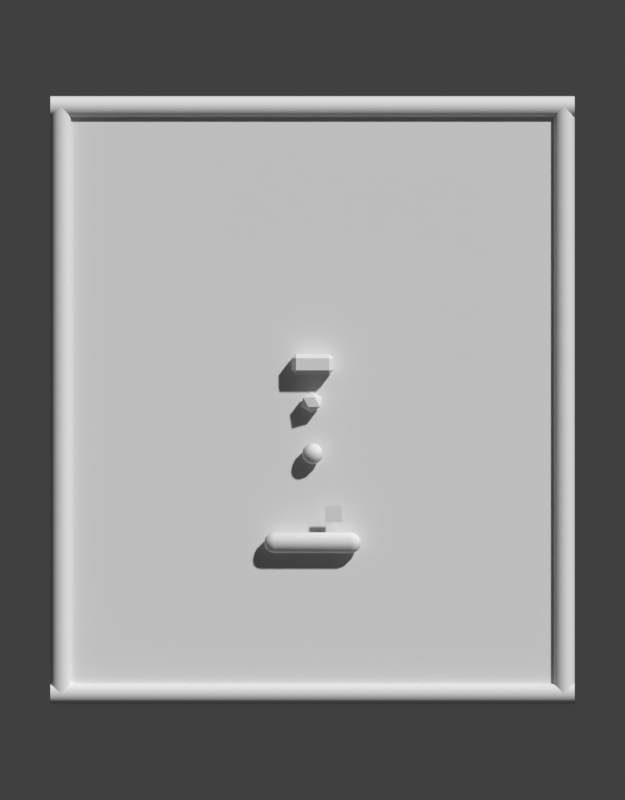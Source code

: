 # Source: scene.blend  (saved by Blender 2.79.0; exported with 4.5.12 LTS)
import bpy
from mathutils import Matrix  # noqa: F401  (used for matrix-valued properties, if any)

bpy.ops.wm.read_factory_settings(use_empty=True)
scene = bpy.context.scene
scene.name = 'Scene'

# ---- collections
col_collection_1 = bpy.data.collections.new('Collection 1'); scene.collection.children.link(col_collection_1)

# ---- world
world_world = bpy.data.worlds.new('World'); scene.world = world_world
world_world.color = (0.05088, 0.05088, 0.05088)
world_world.use_sun_shadow = False
world_world.sun_shadow_jitter_overblur = 0.0
world_world.cycles.sampling_method = 'MANUAL'

# ---- cameras
cam_camera = bpy.data.cameras.new('Camera')
cam_camera.type = 'ORTHO'
cam_camera.clip_end = 100.0
cam_camera.lens = 35.0
cam_camera.sensor_width = 32.0
cam_camera.sensor_height = 18.0
cam_camera.ortho_scale = 3.814
cam_camera.dof.focus_distance = 0.0
cam_camera.dof.aperture_fstop = 128.0

# ---- meshes
me_plane = bpy.data.meshes.new('Plane')
me_plane.from_pydata([(0.05859, 1.748e-09, -0.318), (0.1386, 1.748e-09, -0.318), (0.05859, -1.748e-09, -0.238), (0.1386, -1.748e-09, -0.238)], [], [(0, 1, 3, 2)])
_uv = me_plane.uv_layers.new(name='UVMap')
_uv.uv.foreach_set('vector', [9.998e-05, 9.998e-05, 0.9999, 9.998e-05, 0.9999, 0.9999, 9.998e-05, 0.9999])
me_plane.use_remesh_preserve_volume = False
me_plane.use_remesh_preserve_attributes = False
me_plane.use_mirror_vertex_groups = False
me_plane.update()
me_icosphere = bpy.data.meshes.new('Icosphere')
me_icosphere.from_pydata([(0.0, 0.0, -0.05), (0.04045, -0.0309, -0.02236), (-0.01545, -0.05, -0.02236), (-0.05, 0.0, -0.02236), (-0.01545, 0.05, -0.02236), (0.04045, 0.0309, -0.02236), (0.01545, -0.05, 0.02236), (-0.04045, -0.0309, 0.02236), (-0.04045, 0.0309, 0.02236), (0.01545, 0.05, 0.02236), (0.05, 0.0, 0.02236), (0.0, 0.0, 0.05)], [], [(0, 1, 2), (1, 0, 5), (0, 2, 3), (0, 3, 4), (0, 4, 5), (1, 5, 10), (2, 1, 6), (3, 2, 7), (4, 3, 8), (5, 4, 9), (1, 10, 6), (2, 6, 7), (3, 7, 8), (4, 8, 9), (5, 9, 10), (6, 10, 11), (7, 6, 11), (8, 7, 11), (9, 8, 11), (10, 9, 11)])
_uv = me_icosphere.uv_layers.new(name='UVMap')
_uv.uv.foreach_set('vector', [0.2165, 0.3962, 6.801e-05, 0.2376, 0.218, 0.1666, 0.8605, 0.4627, 0.5964, 0.4588, 0.724, 0.3255, 0.2165, 0.3962, 0.218, 0.1666, 0.4386, 0.2501, 0.5964, 0.4588, 0.4386, 0.2501, 0.6398, 0.2696, 0.5964, 0.4588, 0.6398, 0.2696, 0.724, 0.3255, 0.8605, 0.4627, 0.724, 0.3255, 0.8073, 0.2879, 0.218, 0.1666, 6.801e-05, 0.2376, 0.08899, 6.801e-05, 0.4386, 0.2501, 0.218, 0.1666, 0.3573, 0.007023, 0.6398, 0.2696, 0.4386, 0.2501, 0.6338, 0.08399, 0.724, 0.3255, 0.6398, 0.2696, 0.7254, 0.2421, 0.8605, 0.4627, 0.8073, 0.2879, 0.9999, 0.2489, 0.218, 0.1666, 0.08899, 6.801e-05, 0.3573, 0.007023, 0.4386, 0.2501, 0.3573, 0.007023, 0.6338, 0.08399, 0.6398, 0.2696, 0.6338, 0.08399, 0.7254, 0.2421, 0.724, 0.3255, 0.7254, 0.2421, 0.8073, 0.2879, 0.9999, 0.2489, 0.8073, 0.2879, 0.8085, 0.1781, 0.898, 6.846e-05, 0.9999, 0.2489, 0.8085, 0.1781, 0.6338, 0.08399, 0.898, 6.846e-05, 0.8085, 0.1781, 0.7254, 0.2421, 0.6338, 0.08399, 0.8085, 0.1781, 0.8073, 0.2879, 0.7254, 0.2421, 0.8085, 0.1781])
me_icosphere.use_remesh_preserve_volume = False
me_icosphere.use_remesh_preserve_attributes = False
me_icosphere.use_mirror_vertex_groups = False
me_icosphere.update()
me_sphere = bpy.data.meshes.new('Sphere')
me_sphere.from_pydata([(-0.1816, -0.03536, 0.03536), (-0.1816, 0.01913, 0.04619), (-0.1816, 0.03536, 0.03536), (-0.1816, 0.04619, 0.01913), (0.1912, -0.04619, 0.01657), (0.1993, -0.03536, 0.03062), (0.2047, -0.01913, 0.04001), (0.2066, 2.928e-10, 0.0433), (0.2047, 0.01913, 0.04001), (0.1993, 0.03536, 0.03062), (0.1912, 0.04619, 0.01657), (-0.1816, -0.05, 1.589e-09), (0.1982, -0.04619, 0.009567), (0.2122, -0.03536, 0.01768), (0.2216, -0.01913, 0.0231), (0.2249, 1.093e-09, 0.025), (0.2216, 0.01913, 0.0231), (0.2122, 0.03536, 0.01768), (0.1982, 0.04619, 0.009567), (0.2007, -0.04619, 5.698e-09), (0.217, -0.03536, 5.427e-09), (0.2278, -0.01913, 4.645e-09), (0.2316, 2.186e-09, 6.972e-09), (0.2278, 0.01913, 6.318e-09), (0.217, 0.03536, 8.517e-09), (0.2007, 0.04619, 9.736e-09), (0.1982, -0.04619, -0.009567), (0.2122, -0.03536, -0.01768), (0.2216, -0.01913, -0.0231), (0.2249, 3.278e-09, -0.025), (0.2216, 0.01913, -0.0231), (0.2122, 0.03536, -0.01768), (0.1982, 0.04619, -0.009567), (0.1912, -0.04619, -0.01657), (0.1993, -0.03536, -0.03062), (0.2047, -0.01913, -0.04001), (0.2066, 4.078e-09, -0.0433), (0.2047, 0.01913, -0.04001), (0.1993, 0.03536, -0.03062), (0.1912, 0.04619, -0.01657), (-0.1816, -0.04619, -0.01913), (-0.1816, -0.03536, -0.03536), (-0.1816, -0.01913, -0.04619), (-0.1816, 4.371e-09, -0.05), (-0.1816, 0.01913, -0.04619), (-0.1816, 0.03536, -0.03536), (-0.1816, 0.04619, -0.01913), (-0.1912, -0.04619, -0.01657), (-0.1993, -0.03536, -0.03062), (-0.2047, -0.01913, -0.04001), (-0.2066, 4.078e-09, -0.0433), (-0.2047, 0.01913, -0.04001), (-0.1993, 0.03536, -0.03062), (-0.1912, 0.04619, -0.01657), (-0.1982, -0.04619, -0.009567), (-0.2122, -0.03536, -0.01768), (-0.2216, -0.01913, -0.0231), (-0.2249, 3.278e-09, -0.025), (-0.2216, 0.01913, -0.0231), (-0.2122, 0.03536, -0.01768), (-0.1982, 0.04619, -0.009567), (-0.2007, -0.04619, 6.443e-09), (-0.217, -0.03536, 9.897e-09), (-0.2278, -0.01913, 9.116e-09), (-0.2316, 2.186e-09, 1.144e-08), (-0.2278, 0.01913, 1.079e-08), (-0.217, 0.03536, 1.299e-08), (-0.2007, 0.04619, 1.048e-08), (-0.1982, -0.04619, 0.009567), (-0.2122, -0.03536, 0.01768), (-0.2216, -0.01913, 0.0231), (-0.2249, 1.093e-09, 0.025), (-0.2216, 0.01913, 0.0231), (-0.2122, 0.03536, 0.01768), (-0.1982, 0.04619, 0.009567), (0.1816, 0.05, 9.735e-09), (-0.1912, -0.04619, 0.01657), (-0.1993, -0.03536, 0.03062), (-0.2047, -0.01913, 0.04001), (-0.2066, 2.928e-10, 0.0433), (-0.2047, 0.01913, 0.04001), (-0.1993, 0.03536, 0.03062), (-0.1912, 0.04619, 0.01657), (0.1816, -0.04619, 0.01913), (-0.1816, -0.01913, 0.04619), (-0.1816, 1.776e-16, 0.05), (0.1816, 0.01913, 0.04619), (0.1816, 0.03536, 0.03536), (0.1816, 0.04619, 0.01913), (0.1816, -0.04619, -0.01913), (0.1816, -0.03536, -0.03536), (0.1816, -0.01913, -0.04619), (0.1816, 4.371e-09, -0.05), (0.1816, 0.01913, -0.04619), (0.1816, 0.03536, -0.03536), (0.1816, 0.04619, -0.01913), (0.1816, -0.01913, 0.04619), (0.1816, 1.776e-16, 0.05), (0.1816, -0.05, 1.589e-09), (-0.1816, -0.04619, 0.01913), (0.1816, -0.03536, 0.03536), (-0.1816, 0.05, 9.735e-09)], [], [(88, 87, 9, 10), (86, 97, 7, 8), (96, 100, 5, 6), (83, 98, 4), (75, 88, 10), (87, 86, 8, 9), (97, 96, 6, 7), (100, 83, 4, 5), (75, 10, 18), (9, 8, 16, 17), (7, 6, 14, 15), (5, 4, 12, 13), (10, 9, 17, 18), (8, 7, 15, 16), (6, 5, 13, 14), (4, 98, 12), (15, 14, 21, 22), (13, 12, 19, 20), (18, 17, 24, 25), (16, 15, 22, 23), (14, 13, 20, 21), (12, 98, 19), (75, 18, 25), (17, 16, 23, 24), (25, 24, 31, 32), (23, 22, 29, 30), (21, 20, 27, 28), (19, 98, 26), (75, 25, 32), (24, 23, 30, 31), (22, 21, 28, 29), (20, 19, 26, 27), (28, 27, 34, 35), (26, 98, 33), (75, 32, 39), (31, 30, 37, 38), (29, 28, 35, 36), (27, 26, 33, 34), (32, 31, 38, 39), (30, 29, 36, 37), (75, 39, 95), (38, 37, 93, 94), (36, 35, 91, 92), (34, 33, 89, 90), (39, 38, 94, 95), (37, 36, 92, 93), (35, 34, 90, 91), (33, 98, 89), (41, 40, 47, 48), (46, 45, 52, 53), (44, 43, 50, 51), (42, 41, 48, 49), (40, 11, 47), (101, 46, 53), (45, 44, 51, 52), (43, 42, 49, 50), (53, 52, 59, 60), (51, 50, 57, 58), (49, 48, 55, 56), (47, 11, 54), (101, 53, 60), (52, 51, 58, 59), (50, 49, 56, 57), (48, 47, 54, 55), (54, 11, 61), (101, 60, 67), (59, 58, 65, 66), (57, 56, 63, 64), (55, 54, 61, 62), (60, 59, 66, 67), (58, 57, 64, 65), (56, 55, 62, 63), (66, 65, 72, 73), (64, 63, 70, 71), (62, 61, 68, 69), (67, 66, 73, 74), (65, 64, 71, 72), (63, 62, 69, 70), (61, 11, 68), (101, 67, 74), (74, 73, 81, 82), (72, 71, 79, 80), (70, 69, 77, 78), (68, 11, 76), (101, 74, 82), (73, 72, 80, 81), (71, 70, 78, 79), (69, 68, 76, 77), (80, 79, 85, 1), (78, 77, 0, 84), (76, 11, 99), (101, 82, 3), (81, 80, 1, 2), (79, 78, 84, 85), (77, 76, 99, 0), (82, 81, 2, 3), (86, 1, 85, 97), (97, 85, 84, 96), (96, 84, 0, 100), (100, 0, 99, 83), (83, 99, 11, 98), (98, 11, 40, 89), (89, 40, 41, 90), (90, 41, 42, 91), (91, 42, 43, 92), (92, 43, 44, 93), (93, 44, 45, 94), (94, 45, 46, 95), (95, 46, 101, 75), (75, 101, 3, 88), (88, 3, 2, 87), (87, 2, 1, 86)])
me_sphere.polygons.foreach_set('use_smooth', [True] * 112)
_uv = me_sphere.uv_layers.new(name='UVMap')
_uv.uv.foreach_set('vector', [0.8619, 0.5728, 0.8527, 0.5337, 0.8877, 0.5315, 0.8832, 0.5716, 0.8473, 0.4972, 0.8453, 0.4618, 0.8901, 0.4607, 0.8897, 0.4952, 0.8466, 0.4262, 0.8515, 0.3894, 0.8861, 0.3908, 0.889, 0.4264, 0.8601, 0.3505, 0.8729, 0.3083, 0.881, 0.352, 0.8743, 0.6162, 0.8619, 0.5728, 0.8832, 0.5716, 0.8527, 0.5337, 0.8473, 0.4972, 0.8897, 0.4952, 0.8877, 0.5315, 0.8453, 0.4618, 0.8466, 0.4262, 0.889, 0.4264, 0.8901, 0.4607, 0.8515, 0.3894, 0.8601, 0.3505, 0.881, 0.352, 0.8861, 0.3908, 0.8743, 0.6162, 0.8832, 0.5716, 0.9042, 0.5793, 0.8877, 0.5315, 0.8897, 0.4952, 0.9351, 0.4986, 0.9245, 0.539, 0.8901, 0.4607, 0.889, 0.4264, 0.9331, 0.4201, 0.9377, 0.4589, 0.8861, 0.3908, 0.881, 0.352, 0.9012, 0.3447, 0.9212, 0.382, 0.8832, 0.5716, 0.8877, 0.5315, 0.9245, 0.539, 0.9042, 0.5793, 0.8897, 0.4952, 0.8901, 0.4607, 0.9377, 0.4589, 0.9351, 0.4986, 0.889, 0.4264, 0.8861, 0.3908, 0.9212, 0.382, 0.9331, 0.4201, 0.881, 0.352, 0.8729, 0.3083, 0.9012, 0.3447, 0.9377, 0.4589, 0.9331, 0.4201, 0.9871, 0.403, 0.9999, 0.4556, 0.9212, 0.382, 0.9012, 0.3447, 0.918, 0.328, 0.958, 0.3592, 0.9042, 0.5793, 0.9245, 0.539, 0.9659, 0.561, 0.9226, 0.5973, 0.9351, 0.4986, 0.9377, 0.4589, 0.9999, 0.4556, 0.993, 0.5109, 0.9331, 0.4201, 0.9212, 0.382, 0.958, 0.3592, 0.9871, 0.403, 0.9012, 0.3447, 0.8729, 0.3083, 0.918, 0.328, 0.8743, 0.6162, 0.9042, 0.5793, 0.9226, 0.5973, 0.9245, 0.539, 0.9351, 0.4986, 0.993, 0.5109, 0.9659, 0.561, 0.918, 0.0198, 0.958, 0.05101, 0.9212, 0.07387, 0.9012, 0.03656, 0.9871, 0.09481, 0.9999, 0.1475, 0.9377, 0.1508, 0.9331, 0.112, 0.993, 0.2028, 0.9659, 0.2529, 0.9245, 0.2309, 0.9351, 0.1904, 0.9226, 0.2891, 0.8743, 0.308, 0.9042, 0.2711, 0.8729, 0.000111, 0.918, 0.0198, 0.9012, 0.03656, 0.958, 0.05101, 0.9871, 0.09481, 0.9331, 0.112, 0.9212, 0.07387, 0.9999, 0.1475, 0.993, 0.2028, 0.9351, 0.1904, 0.9377, 0.1508, 0.9659, 0.2529, 0.9226, 0.2891, 0.9042, 0.2711, 0.9245, 0.2309, 0.9351, 0.1904, 0.9245, 0.2309, 0.8877, 0.2234, 0.8897, 0.187, 0.9042, 0.2711, 0.8743, 0.308, 0.8832, 0.2635, 0.8729, 0.000111, 0.9012, 0.03656, 0.881, 0.0438, 0.9212, 0.07387, 0.9331, 0.112, 0.889, 0.1183, 0.8861, 0.08263, 0.9377, 0.1508, 0.9351, 0.1904, 0.8897, 0.187, 0.8901, 0.1525, 0.9245, 0.2309, 0.9042, 0.2711, 0.8832, 0.2635, 0.8877, 0.2234, 0.9012, 0.03656, 0.9212, 0.07387, 0.8861, 0.08263, 0.881, 0.0438, 0.9331, 0.112, 0.9377, 0.1508, 0.8901, 0.1525, 0.889, 0.1183, 0.8729, 0.000111, 0.881, 0.0438, 0.8601, 0.04234, 0.8861, 0.08263, 0.889, 0.1183, 0.8466, 0.118, 0.8515, 0.08128, 0.8901, 0.1525, 0.8897, 0.187, 0.8473, 0.1891, 0.8453, 0.1536, 0.8877, 0.2234, 0.8832, 0.2635, 0.8619, 0.2647, 0.8527, 0.2256, 0.881, 0.0438, 0.8861, 0.08263, 0.8515, 0.08128, 0.8601, 0.04234, 0.889, 0.1183, 0.8901, 0.1525, 0.8453, 0.1536, 0.8466, 0.118, 0.8897, 0.187, 0.8877, 0.2234, 0.8527, 0.2256, 0.8473, 0.1891, 0.8832, 0.2635, 0.8743, 0.308, 0.8619, 0.2647, 0.1485, 0.2269, 0.1399, 0.2658, 0.119, 0.2644, 0.1138, 0.2255, 0.1381, 0.04348, 0.1473, 0.08258, 0.1123, 0.08479, 0.1168, 0.04467, 0.1527, 0.1191, 0.1547, 0.1545, 0.1099, 0.1556, 0.1103, 0.1211, 0.1534, 0.1901, 0.1485, 0.2269, 0.1138, 0.2255, 0.111, 0.1899, 0.1399, 0.2658, 0.1271, 0.308, 0.119, 0.2644, 0.1257, 0.0001117, 0.1381, 0.04348, 0.1168, 0.04467, 0.1473, 0.08258, 0.1527, 0.1191, 0.1103, 0.1211, 0.1123, 0.08479, 0.1547, 0.1545, 0.1534, 0.1901, 0.111, 0.1899, 0.1099, 0.1556, 0.1168, 0.04467, 0.1123, 0.08479, 0.07554, 0.07729, 0.09581, 0.03705, 0.1103, 0.1211, 0.1099, 0.1556, 0.0623, 0.1574, 0.06494, 0.1177, 0.111, 0.1899, 0.1138, 0.2255, 0.07881, 0.2343, 0.06689, 0.1962, 0.119, 0.2644, 0.1271, 0.308, 0.09875, 0.2716, 0.1257, 0.0001117, 0.1168, 0.04467, 0.09581, 0.03705, 0.1123, 0.08479, 0.1103, 0.1211, 0.06494, 0.1177, 0.07554, 0.07729, 0.1099, 0.1556, 0.111, 0.1899, 0.06689, 0.1962, 0.0623, 0.1574, 0.1138, 0.2255, 0.119, 0.2644, 0.09875, 0.2716, 0.07881, 0.2343, 0.09875, 0.2716, 0.1271, 0.308, 0.08201, 0.2884, 0.1257, 0.0001117, 0.09581, 0.03705, 0.07741, 0.01901, 0.07554, 0.07729, 0.06494, 0.1177, 0.007005, 0.1054, 0.03411, 0.0553, 0.0623, 0.1574, 0.06689, 0.1962, 0.0129, 0.2133, 0.000111, 0.1607, 0.07881, 0.2343, 0.09875, 0.2716, 0.08201, 0.2884, 0.04204, 0.2571, 0.09581, 0.03705, 0.07554, 0.07729, 0.03411, 0.0553, 0.07741, 0.01901, 0.06494, 0.1177, 0.0623, 0.1574, 0.000111, 0.1607, 0.007005, 0.1054, 0.06689, 0.1962, 0.07881, 0.2343, 0.04204, 0.2571, 0.0129, 0.2133, 0.04204, 0.5653, 0.0129, 0.5215, 0.06689, 0.5044, 0.07881, 0.5424, 0.000111, 0.4688, 0.007005, 0.4135, 0.06494, 0.4259, 0.0623, 0.4655, 0.03411, 0.3635, 0.07741, 0.3272, 0.09581, 0.3452, 0.07554, 0.3854, 0.08201, 0.5965, 0.04204, 0.5653, 0.07881, 0.5424, 0.09875, 0.5797, 0.0129, 0.5215, 0.000111, 0.4688, 0.0623, 0.4655, 0.06689, 0.5044, 0.007005, 0.4135, 0.03411, 0.3635, 0.07554, 0.3854, 0.06494, 0.4259, 0.07741, 0.3272, 0.1257, 0.3083, 0.09581, 0.3452, 0.1271, 0.6162, 0.08201, 0.5965, 0.09875, 0.5797, 0.09875, 0.5797, 0.07881, 0.5424, 0.1138, 0.5337, 0.119, 0.5725, 0.06689, 0.5044, 0.0623, 0.4655, 0.1099, 0.4638, 0.111, 0.498, 0.06494, 0.4259, 0.07554, 0.3854, 0.1123, 0.3929, 0.1103, 0.4293, 0.09581, 0.3452, 0.1257, 0.3083, 0.1168, 0.3528, 0.1271, 0.6162, 0.09875, 0.5797, 0.119, 0.5725, 0.07881, 0.5424, 0.06689, 0.5044, 0.111, 0.498, 0.1138, 0.5337, 0.0623, 0.4655, 0.06494, 0.4259, 0.1103, 0.4293, 0.1099, 0.4638, 0.07554, 0.3854, 0.09581, 0.3452, 0.1168, 0.3528, 0.1123, 0.3929, 0.111, 0.498, 0.1099, 0.4638, 0.1547, 0.4627, 0.1534, 0.4983, 0.1103, 0.4293, 0.1123, 0.3929, 0.1473, 0.3907, 0.1527, 0.4272, 0.1168, 0.3528, 0.1257, 0.3083, 0.1381, 0.3516, 0.1271, 0.6162, 0.119, 0.5725, 0.1399, 0.574, 0.1138, 0.5337, 0.111, 0.498, 0.1534, 0.4983, 0.1485, 0.535, 0.1099, 0.4638, 0.1103, 0.4293, 0.1527, 0.4272, 0.1547, 0.4627, 0.1123, 0.3929, 0.1168, 0.3528, 0.1381, 0.3516, 0.1473, 0.3907, 0.119, 0.5725, 0.1138, 0.5337, 0.1485, 0.535, 0.1399, 0.574, 0.8473, 0.4972, 0.1534, 0.4983, 0.1547, 0.4627, 0.8453, 0.4618, 0.8453, 0.4618, 0.1547, 0.4627, 0.1527, 0.4272, 0.8466, 0.4262, 0.8466, 0.4262, 0.1527, 0.4272, 0.1473, 0.3907, 0.8515, 0.3894, 0.8515, 0.3894, 0.1473, 0.3907, 0.1381, 0.3516, 0.8601, 0.3505, 0.8601, 0.3505, 0.1381, 0.3516, 0.1257, 0.3083, 0.8729, 0.3083, 0.8743, 0.308, 0.1271, 0.308, 0.1399, 0.2658, 0.8619, 0.2647, 0.8619, 0.2647, 0.1399, 0.2658, 0.1485, 0.2269, 0.8527, 0.2256, 0.8527, 0.2256, 0.1485, 0.2269, 0.1534, 0.1901, 0.8473, 0.1891, 0.8473, 0.1891, 0.1534, 0.1901, 0.1547, 0.1545, 0.8453, 0.1536, 0.8453, 0.1536, 0.1547, 0.1545, 0.1527, 0.1191, 0.8466, 0.118, 0.8466, 0.118, 0.1527, 0.1191, 0.1473, 0.08258, 0.8515, 0.08128, 0.8515, 0.08128, 0.1473, 0.08258, 0.1381, 0.04348, 0.8601, 0.04234, 0.8601, 0.04234, 0.1381, 0.04348, 0.1257, 0.0001117, 0.8729, 0.000111, 0.8743, 0.6162, 0.1271, 0.6162, 0.1399, 0.574, 0.8619, 0.5728, 0.8619, 0.5728, 0.1399, 0.574, 0.1485, 0.535, 0.8527, 0.5337, 0.8527, 0.5337, 0.1485, 0.535, 0.1534, 0.4983, 0.8473, 0.4972])
me_sphere.use_remesh_preserve_volume = False
me_sphere.use_remesh_preserve_attributes = False
me_sphere.use_mirror_vertex_groups = False
me_sphere.update()
me_sphere.normals_split_custom_set([tuple(v) for v in zip(*[iter([0.05429, 0.9169, 0.3955, 0.09438, 0.6963, 0.7115, 0.3613, 0.6913, 0.6258, 0.2049, 0.9122, 0.3548, 0.1198, 0.3747, 0.9194, 0.1285, -3.468e-08, 0.9917, 0.5, -9.816e-08, 0.866, 0.4642, 0.3718, 0.804, 0.1198, -0.3747, 0.9194, 0.09438, -0.6963, 0.7115, 0.3613, -0.6913, 0.6258, 0.4642, -0.3718, 0.804, 0.05429, -0.9169, 0.3955, 0.06546, -0.9979, -5.852e-08, 0.2049, -0.9122, 0.3548, 0.06546, 0.9979, 1.463e-08, 0.05429, 0.9169, 0.3955, 0.2049, 0.9122, 0.3548, 0.09438, 0.6963, 0.7115, 0.1198, 0.3747, 0.9194, 0.4642, 0.3718, 0.804, 0.3613, 0.6913, 0.6258, 0.1285, -3.468e-08, 0.9917, 0.1198, -0.3747, 0.9194, 0.4642, -0.3718, 0.804, 0.5, -9.816e-08, 0.866, 0.09438, -0.6963, 0.7115, 0.05429, -0.9169, 0.3955, 0.2049, -0.9122, 0.3548, 0.3613, -0.6913, 0.6258, 0.06546, 0.9979, 1.463e-08, 0.2049, 0.9122, 0.3548, 0.3548, 0.9122, 0.2049, 0.3613, 0.6913, 0.6258, 0.4642, 0.3718, 0.804, 0.804, 0.3718, 0.4642, 0.6258, 0.6913, 0.3613, 0.5, -9.816e-08, 0.866, 0.4642, -0.3718, 0.804, 0.804, -0.3718, 0.4642, 0.866, -2.067e-08, 0.5, 0.3613, -0.6913, 0.6258, 0.2049, -0.9122, 0.3548, 0.3548, -0.9122, 0.2049, 0.6258, -0.6913, 0.3613, 0.2049, 0.9122, 0.3548, 0.3613, 0.6913, 0.6258, 0.6258, 0.6913, 0.3613, 0.3548, 0.9122, 0.2049, 0.4642, 0.3718, 0.804, 0.5, -9.816e-08, 0.866, 0.866, -2.067e-08, 0.5, 0.804, 0.3718, 0.4642, 0.4642, -0.3718, 0.804, 0.3613, -0.6913, 0.6258, 0.6258, -0.6913, 0.3613, 0.804, -0.3718, 0.4642, 0.2049, -0.9122, 0.3548, 0.06546, -0.9979, -5.852e-08, 0.3548, -0.9122, 0.2049, 0.866, -2.067e-08, 0.5, 0.804, -0.3718, 0.4642, 0.9283, -0.3718, -1.283e-07, 1.0, 8.783e-08, -7.233e-08, 0.6258, -0.6913, 0.3613, 0.3548, -0.9122, 0.2049, 0.4097, -0.9122, -1.479e-08, 0.7226, -0.6913, -7.057e-08, 0.3548, 0.9122, 0.2049, 0.6258, 0.6913, 0.3613, 0.7226, 0.6913, -1.512e-08, 0.4097, 0.9122, 6.902e-08, 0.804, 0.3718, 0.4642, 0.866, -2.067e-08, 0.5, 1.0, 8.783e-08, -7.233e-08, 0.9283, 0.3718, -1.283e-07, 0.804, -0.3718, 0.4642, 0.6258, -0.6913, 0.3613, 0.7226, -0.6913, -7.057e-08, 0.9283, -0.3718, -1.283e-07, 0.3548, -0.9122, 0.2049, 0.06546, -0.9979, -5.852e-08, 0.4097, -0.9122, -1.479e-08, 0.06546, 0.9979, 1.463e-08, 0.3548, 0.9122, 0.2049, 0.4097, 0.9122, 6.902e-08, 0.6258, 0.6913, 0.3613, 0.804, 0.3718, 0.4642, 0.9283, 0.3718, -1.283e-07, 0.7226, 0.6913, -1.512e-08, 0.4097, 0.9122, 6.902e-08, 0.7226, 0.6913, -1.512e-08, 0.6258, 0.6913, -0.3613, 0.3548, 0.9122, -0.2049, 0.9283, 0.3718, -1.283e-07, 1.0, 8.783e-08, -7.233e-08, 0.866, 3.616e-08, -0.5, 0.804, 0.3718, -0.4642, 0.9283, -0.3718, -1.283e-07, 0.7226, -0.6913, -7.057e-08, 0.6258, -0.6913, -0.3613, 0.804, -0.3718, -0.4642, 0.4097, -0.9122, -1.479e-08, 0.06546, -0.9979, -5.852e-08, 0.3548, -0.9122, -0.2049, 0.06546, 0.9979, 1.463e-08, 0.4097, 0.9122, 6.902e-08, 0.3548, 0.9122, -0.2049, 0.7226, 0.6913, -1.512e-08, 0.9283, 0.3718, -1.283e-07, 0.804, 0.3718, -0.4642, 0.6258, 0.6913, -0.3613, 1.0, 8.783e-08, -7.233e-08, 0.9283, -0.3718, -1.283e-07, 0.804, -0.3718, -0.4642, 0.866, 3.616e-08, -0.5, 0.7226, -0.6913, -7.057e-08, 0.4097, -0.9122, -1.479e-08, 0.3548, -0.9122, -0.2049, 0.6258, -0.6913, -0.3613, 0.804, -0.3718, -0.4642, 0.6258, -0.6913, -0.3613, 0.3613, -0.6913, -0.6258, 0.4642, -0.3718, -0.804, 0.3548, -0.9122, -0.2049, 0.06546, -0.9979, -5.852e-08, 0.2049, -0.9122, -0.3548, 0.06546, 0.9979, 1.463e-08, 0.3548, 0.9122, -0.2049, 0.2049, 0.9122, -0.3548, 0.6258, 0.6913, -0.3613, 0.804, 0.3718, -0.4642, 0.4642, 0.3718, -0.804, 0.3613, 0.6913, -0.6258, 0.866, 3.616e-08, -0.5, 0.804, -0.3718, -0.4642, 0.4642, -0.3718, -0.804, 0.5, -3.616e-08, -0.866, 0.6258, -0.6913, -0.3613, 0.3548, -0.9122, -0.2049, 0.2049, -0.9122, -0.3548, 0.3613, -0.6913, -0.6258, 0.3548, 0.9122, -0.2049, 0.6258, 0.6913, -0.3613, 0.3613, 0.6913, -0.6258, 0.2049, 0.9122, -0.3548, 0.804, 0.3718, -0.4642, 0.866, 3.616e-08, -0.5, 0.5, -3.616e-08, -0.866, 0.4642, 0.3718, -0.804, 0.06546, 0.9979, 1.463e-08, 0.2049, 0.9122, -0.3548, 0.05429, 0.9169, -0.3955, 0.3613, 0.6913, -0.6258, 0.4642, 0.3718, -0.804, 0.1198, 0.3747, -0.9194, 0.09438, 0.6963, -0.7115, 0.5, -3.616e-08, -0.866, 0.4642, -0.3718, -0.804, 0.1198, -0.3747, -0.9194, 0.1285, -2.477e-08, -0.9917, 0.3613, -0.6913, -0.6258, 0.2049, -0.9122, -0.3548, 0.05429, -0.9169, -0.3955, 0.09438, -0.6963, -0.7115, 0.2049, 0.9122, -0.3548, 0.3613, 0.6913, -0.6258, 0.09438, 0.6963, -0.7115, 0.05429, 0.9169, -0.3955, 0.4642, 0.3718, -0.804, 0.5, -3.616e-08, -0.866, 0.1285, -2.477e-08, -0.9917, 0.1198, 0.3747, -0.9194, 0.4642, -0.3718, -0.804, 0.3613, -0.6913, -0.6258, 0.09438, -0.6963, -0.7115, 0.1198, -0.3747, -0.9194, 0.2049, -0.9122, -0.3548, 0.06546, -0.9979, -5.852e-08, 0.05429, -0.9169, -0.3955, -0.09438, -0.6963, -0.7115, -0.05429, -0.9169, -0.3955, -0.2049, -0.9122, -0.3548, -0.3613, -0.6913, -0.6258, -0.05429, 0.9169, -0.3955, -0.09438, 0.6963, -0.7115, -0.3613, 0.6913, -0.6258, -0.2049, 0.9122, -0.3548, -0.1198, 0.3747, -0.9194, -0.1285, 4.954e-09, -0.9917, -0.5, -6.716e-08, -0.866, -0.4642, 0.3718, -0.804, -0.1198, -0.3747, -0.9194, -0.09438, -0.6963, -0.7115, -0.3613, -0.6913, -0.6258, -0.4642, -0.3718, -0.804, -0.05429, -0.9169, -0.3955, -0.06546, -0.9979, -5.243e-08, -0.2049, -0.9122, -0.3548, -0.06546, 0.9979, -1.951e-08, -0.05429, 0.9169, -0.3955, -0.2049, 0.9122, -0.3548, -0.09438, 0.6963, -0.7115, -0.1198, 0.3747, -0.9194, -0.4642, 0.3718, -0.804, -0.3613, 0.6913, -0.6258, -0.1285, 4.954e-09, -0.9917, -0.1198, -0.3747, -0.9194, -0.4642, -0.3718, -0.804, -0.5, -6.716e-08, -0.866, -0.2049, 0.9122, -0.3548, -0.3613, 0.6913, -0.6258, -0.6258, 0.6913, -0.3613, -0.3548, 0.9122, -0.2049, -0.4642, 0.3718, -0.804, -0.5, -6.716e-08, -0.866, -0.866, 1.447e-07, -0.5, -0.804, 0.3718, -0.4642, -0.4642, -0.3718, -0.804, -0.3613, -0.6913, -0.6258, -0.6258, -0.6913, -0.3613, -0.804, -0.3718, -0.4642, -0.2049, -0.9122, -0.3548, -0.06546, -0.9979, -5.243e-08, -0.3548, -0.9122, -0.2049, -0.06546, 0.9979, -1.951e-08, -0.2049, 0.9122, -0.3548, -0.3548, 0.9122, -0.2049, -0.3613, 0.6913, -0.6258, -0.4642, 0.3718, -0.804, -0.804, 0.3718, -0.4642, -0.6258, 0.6913, -0.3613, -0.5, -6.716e-08, -0.866, -0.4642, -0.3718, -0.804, -0.804, -0.3718, -0.4642, -0.866, 1.447e-07, -0.5, -0.3613, -0.6913, -0.6258, -0.2049, -0.9122, -0.3548, -0.3548, -0.9122, -0.2049, -0.6258, -0.6913, -0.3613, -0.3548, -0.9122, -0.2049, -0.06546, -0.9979, -5.243e-08, -0.4097, -0.9122, -3.944e-08, -0.06546, 0.9979, -1.951e-08, -0.3548, 0.9122, -0.2049, -0.4097, 0.9122, 4.683e-08, -0.6258, 0.6913, -0.3613, -0.804, 0.3718, -0.4642, -0.9283, 0.3718, 4.619e-08, -0.7226, 0.6913, 5.041e-08, -0.866, 1.447e-07, -0.5, -0.804, -0.3718, -0.4642, -0.9283, -0.3718, 4.105e-08, -1.0, 1.55e-07, 1.24e-07, -0.6258, -0.6913, -0.3613, -0.3548, -0.9122, -0.2049, -0.4097, -0.9122, -3.944e-08, -0.7226, -0.6913, -1.008e-08, -0.3548, 0.9122, -0.2049, -0.6258, 0.6913, -0.3613, -0.7226, 0.6913, 5.041e-08, -0.4097, 0.9122, 4.683e-08, -0.804, 0.3718, -0.4642, -0.866, 1.447e-07, -0.5, -1.0, 1.55e-07, 1.24e-07, -0.9283, 0.3718, 4.619e-08, -0.804, -0.3718, -0.4642, -0.6258, -0.6913, -0.3613, -0.7226, -0.6913, -1.008e-08, -0.9283, -0.3718, 4.105e-08, -0.7226, 0.6913, 5.041e-08, -0.9283, 0.3718, 4.619e-08, -0.804, 0.3718, 0.4642, -0.6258, 0.6913, 0.3613, -1.0, 1.55e-07, 1.24e-07, -0.9283, -0.3718, 4.105e-08, -0.804, -0.3718, 0.4642, -0.866, -7.749e-08, 0.5, -0.7226, -0.6913, -1.008e-08, -0.4097, -0.9122, -3.944e-08, -0.3548, -0.9122, 0.2049, -0.6258, -0.6913, 0.3613, -0.4097, 0.9122, 4.683e-08, -0.7226, 0.6913, 5.041e-08, -0.6258, 0.6913, 0.3613, -0.3548, 0.9122, 0.2049, -0.9283, 0.3718, 4.619e-08, -1.0, 1.55e-07, 1.24e-07, -0.866, -7.749e-08, 0.5, -0.804, 0.3718, 0.4642, -0.9283, -0.3718, 4.105e-08, -0.7226, -0.6913, -1.008e-08, -0.6258, -0.6913, 0.3613, -0.804, -0.3718, 0.4642, -0.4097, -0.9122, -3.944e-08, -0.06546, -0.9979, -5.243e-08, -0.3548, -0.9122, 0.2049, -0.06546, 0.9979, -1.951e-08, -0.4097, 0.9122, 4.683e-08, -0.3548, 0.9122, 0.2049, -0.3548, 0.9122, 0.2049, -0.6258, 0.6913, 0.3613, -0.3613, 0.6913, 0.6258, -0.2049, 0.9122, 0.3548, -0.804, 0.3718, 0.4642, -0.866, -7.749e-08, 0.5, -0.5, 5.166e-08, 0.866, -0.4642, 0.3718, 0.804, -0.804, -0.3718, 0.4642, -0.6258, -0.6913, 0.3613, -0.3613, -0.6913, 0.6258, -0.4642, -0.3718, 0.804, -0.3548, -0.9122, 0.2049, -0.06546, -0.9979, -5.243e-08, -0.2049, -0.9122, 0.3548, -0.06546, 0.9979, -1.951e-08, -0.3548, 0.9122, 0.2049, -0.2049, 0.9122, 0.3548, -0.6258, 0.6913, 0.3613, -0.804, 0.3718, 0.4642, -0.4642, 0.3718, 0.804, -0.3613, 0.6913, 0.6258, -0.866, -7.749e-08, 0.5, -0.804, -0.3718, 0.4642, -0.4642, -0.3718, 0.804, -0.5, 5.166e-08, 0.866, -0.6258, -0.6913, 0.3613, -0.3548, -0.9122, 0.2049, -0.2049, -0.9122, 0.3548, -0.3613, -0.6913, 0.6258, -0.4642, 0.3718, 0.804, -0.5, 5.166e-08, 0.866, -0.1285, 5.45e-08, 0.9917, -0.1198, 0.3747, 0.9194, -0.4642, -0.3718, 0.804, -0.3613, -0.6913, 0.6258, -0.09438, -0.6963, 0.7115, -0.1198, -0.3747, 0.9194, -0.2049, -0.9122, 0.3548, -0.06546, -0.9979, -5.243e-08, -0.05429, -0.9169, 0.3955, -0.06546, 0.9979, -1.951e-08, -0.2049, 0.9122, 0.3548, -0.05429, 0.9169, 0.3955, -0.3613, 0.6913, 0.6258, -0.4642, 0.3718, 0.804, -0.1198, 0.3747, 0.9194, -0.09438, 0.6963, 0.7115, -0.5, 5.166e-08, 0.866, -0.4642, -0.3718, 0.804, -0.1198, -0.3747, 0.9194, -0.1285, 5.45e-08, 0.9917, -0.3613, -0.6913, 0.6258, -0.2049, -0.9122, 0.3548, -0.05429, -0.9169, 0.3955, -0.09438, -0.6963, 0.7115, -0.2049, 0.9122, 0.3548, -0.3613, 0.6913, 0.6258, -0.09438, 0.6963, 0.7115, -0.05429, 0.9169, 0.3955, 0.1198, 0.3747, 0.9194, -0.1198, 0.3747, 0.9194, -0.1285, 5.45e-08, 0.9917, 0.1285, -3.468e-08, 0.9917, 0.1285, -3.468e-08, 0.9917, -0.1285, 5.45e-08, 0.9917, -0.1198, -0.3747, 0.9194, 0.1198, -0.3747, 0.9194, 0.1198, -0.3747, 0.9194, -0.1198, -0.3747, 0.9194, -0.09438, -0.6963, 0.7115, 0.09438, -0.6963, 0.7115, 0.09438, -0.6963, 0.7115, -0.09438, -0.6963, 0.7115, -0.05429, -0.9169, 0.3955, 0.05429, -0.9169, 0.3955, 0.05429, -0.9169, 0.3955, -0.05429, -0.9169, 0.3955, -0.06546, -0.9979, -5.243e-08, 0.06546, -0.9979, -5.852e-08, 0.06546, -0.9979, -5.852e-08, -0.06546, -0.9979, -5.243e-08, -0.05429, -0.9169, -0.3955, 0.05429, -0.9169, -0.3955, 0.05429, -0.9169, -0.3955, -0.05429, -0.9169, -0.3955, -0.09438, -0.6963, -0.7115, 0.09438, -0.6963, -0.7115, 0.09438, -0.6963, -0.7115, -0.09438, -0.6963, -0.7115, -0.1198, -0.3747, -0.9194, 0.1198, -0.3747, -0.9194, 0.1198, -0.3747, -0.9194, -0.1198, -0.3747, -0.9194, -0.1285, 4.954e-09, -0.9917, 0.1285, -2.477e-08, -0.9917, 0.1285, -2.477e-08, -0.9917, -0.1285, 4.954e-09, -0.9917, -0.1198, 0.3747, -0.9194, 0.1198, 0.3747, -0.9194, 0.1198, 0.3747, -0.9194, -0.1198, 0.3747, -0.9194, -0.09438, 0.6963, -0.7115, 0.09438, 0.6963, -0.7115, 0.09438, 0.6963, -0.7115, -0.09438, 0.6963, -0.7115, -0.05429, 0.9169, -0.3955, 0.05429, 0.9169, -0.3955, 0.05429, 0.9169, -0.3955, -0.05429, 0.9169, -0.3955, -0.06546, 0.9979, -1.951e-08, 0.06546, 0.9979, 1.463e-08, 0.06546, 0.9979, 1.463e-08, -0.06546, 0.9979, -1.951e-08, -0.05429, 0.9169, 0.3955, 0.05429, 0.9169, 0.3955, 0.05429, 0.9169, 0.3955, -0.05429, 0.9169, 0.3955, -0.09438, 0.6963, 0.7115, 0.09438, 0.6963, 0.7115, 0.09438, 0.6963, 0.7115, -0.09438, 0.6963, 0.7115, -0.1198, 0.3747, 0.9194, 0.1198, 0.3747, 0.9194])] * 3)])
me_sphere_001 = bpy.data.meshes.new('Sphere.001')
me_sphere_001.from_pydata([(0.0, -0.03536, 0.03536), (0.0, 0.01913, 0.04619), (0.0, 0.03536, 0.03536), (0.0, 0.04619, 0.01913), (0.009567, -0.04619, 0.01657), (0.01768, -0.03536, 0.03062), (0.0231, -0.01913, 0.04001), (0.025, 2.928e-10, 0.0433), (0.0231, 0.01913, 0.04001), (0.01768, 0.03536, 0.03062), (0.009567, 0.04619, 0.01657), (-6.538e-09, -0.05, 1.589e-09), (0.01657, -0.04619, 0.009567), (0.03062, -0.03536, 0.01768), (0.04001, -0.01913, 0.0231), (0.0433, 1.093e-09, 0.025), (0.04001, 0.01913, 0.0231), (0.03062, 0.03536, 0.01768), (0.01657, 0.04619, 0.009567), (0.01913, -0.04619, 5.698e-09), (0.03536, -0.03536, 5.427e-09), (0.04619, -0.01913, 4.645e-09), (0.05, 2.186e-09, 6.972e-09), (0.04619, 0.01913, 6.318e-09), (0.03536, 0.03536, 8.517e-09), (0.01913, 0.04619, 9.736e-09), (0.01657, -0.04619, -0.009567), (0.03062, -0.03536, -0.01768), (0.04001, -0.01913, -0.0231), (0.0433, 3.278e-09, -0.025), (0.04001, 0.01913, -0.0231), (0.03062, 0.03536, -0.01768), (0.01657, 0.04619, -0.009567), (0.009567, -0.04619, -0.01657), (0.01768, -0.03536, -0.03062), (0.0231, -0.01913, -0.04001), (0.025, 4.078e-09, -0.0433), (0.0231, 0.01913, -0.04001), (0.01768, 0.03536, -0.03062), (0.009567, 0.04619, -0.01657), (-4.96e-11, -0.04619, -0.01913), (-2.285e-09, -0.03536, -0.03536), (-2.285e-09, -0.01913, -0.04619), (-2.285e-09, 4.371e-09, -0.05), (-2.285e-09, 0.01913, -0.04619), (-2.285e-09, 0.03536, -0.03536), (-7.947e-10, 0.04619, -0.01913), (-0.009567, -0.04619, -0.01657), (-0.01768, -0.03536, -0.03062), (-0.0231, -0.01913, -0.04001), (-0.025, 4.078e-09, -0.0433), (-0.0231, 0.01913, -0.04001), (-0.01768, 0.03536, -0.03062), (-0.009567, 0.04619, -0.01657), (-0.01657, -0.04619, -0.009567), (-0.03062, -0.03536, -0.01768), (-0.04001, -0.01913, -0.0231), (-0.0433, 3.278e-09, -0.025), (-0.04001, 0.01913, -0.0231), (-0.03062, 0.03536, -0.01768), (-0.01657, 0.04619, -0.009567), (-0.01913, -0.04619, 6.443e-09), (-0.03536, -0.03536, 9.897e-09), (-0.04619, -0.01913, 9.116e-09), (-0.05, 2.186e-09, 1.144e-08), (-0.04619, 0.01913, 1.079e-08), (-0.03536, 0.03536, 1.299e-08), (-0.01913, 0.04619, 1.048e-08), (-0.01657, -0.04619, 0.009567), (-0.03062, -0.03536, 0.01768), (-0.04001, -0.01913, 0.0231), (-0.0433, 1.093e-09, 0.025), (-0.04001, 0.01913, 0.0231), (-0.03062, 0.03536, 0.01768), (-0.01657, 0.04619, 0.009567), (0.0, 0.05, 9.735e-09), (-0.009567, -0.04619, 0.01657), (-0.01768, -0.03536, 0.03062), (-0.0231, -0.01913, 0.04001), (-0.025, 2.928e-10, 0.0433), (-0.0231, 0.01913, 0.04001), (-0.01768, 0.03536, 0.03062), (-0.009567, 0.04619, 0.01657), (6.955e-10, -0.04619, 0.01913), (2.186e-09, -0.01913, 0.04619), (3.676e-09, 4.441e-16, 0.05)], [], [(3, 2, 9, 10), (1, 85, 7, 8), (84, 0, 5, 6), (83, 11, 4), (75, 3, 10), (2, 1, 8, 9), (85, 84, 6, 7), (0, 83, 4, 5), (75, 10, 18), (9, 8, 16, 17), (7, 6, 14, 15), (5, 4, 12, 13), (10, 9, 17, 18), (8, 7, 15, 16), (6, 5, 13, 14), (4, 11, 12), (15, 14, 21, 22), (13, 12, 19, 20), (18, 17, 24, 25), (16, 15, 22, 23), (14, 13, 20, 21), (12, 11, 19), (75, 18, 25), (17, 16, 23, 24), (25, 24, 31, 32), (23, 22, 29, 30), (21, 20, 27, 28), (19, 11, 26), (75, 25, 32), (24, 23, 30, 31), (22, 21, 28, 29), (20, 19, 26, 27), (28, 27, 34, 35), (26, 11, 33), (75, 32, 39), (31, 30, 37, 38), (29, 28, 35, 36), (27, 26, 33, 34), (32, 31, 38, 39), (30, 29, 36, 37), (75, 39, 46), (38, 37, 44, 45), (36, 35, 42, 43), (34, 33, 40, 41), (39, 38, 45, 46), (37, 36, 43, 44), (35, 34, 41, 42), (33, 11, 40), (41, 40, 47, 48), (46, 45, 52, 53), (44, 43, 50, 51), (42, 41, 48, 49), (40, 11, 47), (75, 46, 53), (45, 44, 51, 52), (43, 42, 49, 50), (53, 52, 59, 60), (51, 50, 57, 58), (49, 48, 55, 56), (47, 11, 54), (75, 53, 60), (52, 51, 58, 59), (50, 49, 56, 57), (48, 47, 54, 55), (54, 11, 61), (75, 60, 67), (59, 58, 65, 66), (57, 56, 63, 64), (55, 54, 61, 62), (60, 59, 66, 67), (58, 57, 64, 65), (56, 55, 62, 63), (66, 65, 72, 73), (64, 63, 70, 71), (62, 61, 68, 69), (67, 66, 73, 74), (65, 64, 71, 72), (63, 62, 69, 70), (61, 11, 68), (75, 67, 74), (74, 73, 81, 82), (72, 71, 79, 80), (70, 69, 77, 78), (68, 11, 76), (75, 74, 82), (73, 72, 80, 81), (71, 70, 78, 79), (69, 68, 76, 77), (80, 79, 85, 1), (78, 77, 0, 84), (76, 11, 83), (75, 82, 3), (81, 80, 1, 2), (79, 78, 84, 85), (77, 76, 83, 0), (82, 81, 2, 3)])
me_sphere_001.polygons.foreach_set('use_smooth', [True] * 96)
_uv = me_sphere_001.uv_layers.new(name='UVMap')
_uv.uv.foreach_set('vector', [0.2178, 0.0008937, 0.3127, 0.0001018, 0.2846, 0.07447, 0.2141, 0.04558, 0.4036, 0.03433, 0.4768, 0.1025, 0.3841, 0.1676, 0.3407, 0.1158, 0.5188, 0.1971, 0.5188, 0.3045, 0.4311, 0.3015, 0.415, 0.2294, 0.4722, 0.4033, 0.3939, 0.4704, 0.4263, 0.3838, 0.1249, 0.02957, 0.2178, 0.0008937, 0.2141, 0.04558, 0.3127, 0.0001018, 0.4036, 0.03433, 0.3407, 0.1158, 0.2846, 0.07447, 0.4768, 0.1025, 0.5188, 0.1971, 0.415, 0.2294, 0.3841, 0.1676, 0.5188, 0.3045, 0.4722, 0.4033, 0.4263, 0.3838, 0.4311, 0.3015, 0.1249, 0.02957, 0.2141, 0.04558, 0.1956, 0.0799, 0.2846, 0.07447, 0.3407, 0.1158, 0.2856, 0.1675, 0.2466, 0.1242, 0.3841, 0.1676, 0.415, 0.2294, 0.3442, 0.2608, 0.3173, 0.2123, 0.4311, 0.3015, 0.4263, 0.3838, 0.3854, 0.3836, 0.3672, 0.316, 0.2141, 0.04558, 0.2846, 0.07447, 0.2466, 0.1242, 0.1956, 0.0799, 0.3407, 0.1158, 0.3841, 0.1676, 0.3173, 0.2123, 0.2856, 0.1675, 0.415, 0.2294, 0.4311, 0.3015, 0.3672, 0.316, 0.3442, 0.2608, 0.4263, 0.3838, 0.3939, 0.4704, 0.3854, 0.3836, 0.3173, 0.2123, 0.3442, 0.2608, 0.2866, 0.2938, 0.2594, 0.25, 0.3672, 0.316, 0.3854, 0.3836, 0.3508, 0.3965, 0.3161, 0.3408, 0.1956, 0.0799, 0.2466, 0.1242, 0.2028, 0.1592, 0.168, 0.1035, 0.2856, 0.1675, 0.3173, 0.2123, 0.2594, 0.25, 0.2323, 0.2062, 0.3442, 0.2608, 0.3672, 0.316, 0.3161, 0.3408, 0.2866, 0.2938, 0.3854, 0.3836, 0.3939, 0.4704, 0.3508, 0.3965, 0.1249, 0.02957, 0.1956, 0.0799, 0.168, 0.1035, 0.2466, 0.1242, 0.2856, 0.1675, 0.2323, 0.2062, 0.2028, 0.1592, 0.168, 0.1035, 0.2028, 0.1592, 0.1517, 0.184, 0.1335, 0.1164, 0.2323, 0.2062, 0.2594, 0.25, 0.2016, 0.2877, 0.1747, 0.2392, 0.2866, 0.2938, 0.3161, 0.3408, 0.2723, 0.3758, 0.2333, 0.3325, 0.3508, 0.3965, 0.3939, 0.4704, 0.3233, 0.4201, 0.1249, 0.02957, 0.168, 0.1035, 0.1335, 0.1164, 0.2028, 0.1592, 0.2323, 0.2062, 0.1747, 0.2392, 0.1517, 0.184, 0.2594, 0.25, 0.2866, 0.2938, 0.2333, 0.3325, 0.2016, 0.2877, 0.3161, 0.3408, 0.3508, 0.3965, 0.3233, 0.4201, 0.2723, 0.3758, 0.2333, 0.3325, 0.2723, 0.3758, 0.2343, 0.4255, 0.1782, 0.3842, 0.3233, 0.4201, 0.3939, 0.4704, 0.3048, 0.4544, 0.1249, 0.02957, 0.1335, 0.1164, 0.09256, 0.1162, 0.1517, 0.184, 0.1747, 0.2392, 0.1038, 0.2706, 0.08777, 0.1985, 0.2016, 0.2877, 0.2333, 0.3325, 0.1782, 0.3842, 0.1347, 0.3324, 0.2723, 0.3758, 0.3233, 0.4201, 0.3048, 0.4544, 0.2343, 0.4255, 0.1335, 0.1164, 0.1517, 0.184, 0.08777, 0.1985, 0.09256, 0.1162, 0.1747, 0.2392, 0.2016, 0.2877, 0.1347, 0.3324, 0.1038, 0.2706, 0.1249, 0.02957, 0.09256, 0.1162, 0.04662, 0.09666, 0.08777, 0.1985, 0.1038, 0.2706, 0.0001018, 0.3029, 0.0001019, 0.1955, 0.1347, 0.3324, 0.1782, 0.3842, 0.1152, 0.4657, 0.04209, 0.3975, 0.2343, 0.4255, 0.3048, 0.4544, 0.301, 0.4991, 0.2061, 0.4999, 0.09256, 0.1162, 0.08777, 0.1985, 0.0001019, 0.1955, 0.04662, 0.09666, 0.1038, 0.2706, 0.1347, 0.3324, 0.04209, 0.3975, 0.0001018, 0.3029, 0.1782, 0.3842, 0.2343, 0.4255, 0.2061, 0.4999, 0.1152, 0.4657, 0.3048, 0.4544, 0.3939, 0.4704, 0.301, 0.4991, 0.5188, 0.8045, 0.4722, 0.9033, 0.4263, 0.8838, 0.4311, 0.8015, 0.2178, 0.5009, 0.3127, 0.5001, 0.2846, 0.5745, 0.2141, 0.5456, 0.4036, 0.5343, 0.4768, 0.6025, 0.3841, 0.6676, 0.3407, 0.6158, 0.5188, 0.6971, 0.5188, 0.8045, 0.4311, 0.8015, 0.415, 0.7294, 0.4722, 0.9033, 0.3939, 0.9704, 0.4263, 0.8838, 0.1249, 0.5296, 0.2178, 0.5009, 0.2141, 0.5456, 0.3127, 0.5001, 0.4036, 0.5343, 0.3407, 0.6158, 0.2846, 0.5745, 0.4768, 0.6025, 0.5188, 0.6971, 0.415, 0.7294, 0.3841, 0.6676, 0.2141, 0.5456, 0.2846, 0.5745, 0.2466, 0.6242, 0.1956, 0.5799, 0.3407, 0.6158, 0.3841, 0.6676, 0.3173, 0.7123, 0.2856, 0.6675, 0.415, 0.7294, 0.4311, 0.8015, 0.3672, 0.816, 0.3442, 0.7608, 0.4263, 0.8838, 0.3939, 0.9704, 0.3854, 0.8836, 0.1249, 0.5296, 0.2141, 0.5456, 0.1956, 0.5799, 0.2846, 0.5745, 0.3407, 0.6158, 0.2856, 0.6675, 0.2466, 0.6242, 0.3841, 0.6676, 0.415, 0.7294, 0.3442, 0.7608, 0.3173, 0.7123, 0.4311, 0.8015, 0.4263, 0.8838, 0.3854, 0.8836, 0.3672, 0.816, 0.3854, 0.8836, 0.3939, 0.9704, 0.3508, 0.8965, 0.1249, 0.5296, 0.1956, 0.5799, 0.168, 0.6035, 0.2466, 0.6242, 0.2856, 0.6675, 0.2323, 0.7062, 0.2028, 0.6592, 0.3173, 0.7123, 0.3442, 0.7608, 0.2866, 0.7938, 0.2594, 0.75, 0.3672, 0.816, 0.3854, 0.8836, 0.3508, 0.8965, 0.3161, 0.8408, 0.1956, 0.5799, 0.2466, 0.6242, 0.2028, 0.6592, 0.168, 0.6035, 0.2856, 0.6675, 0.3173, 0.7123, 0.2594, 0.75, 0.2323, 0.7062, 0.3442, 0.7608, 0.3672, 0.816, 0.3161, 0.8408, 0.2866, 0.7938, 0.2028, 0.6592, 0.2323, 0.7062, 0.1747, 0.7392, 0.1517, 0.684, 0.2594, 0.75, 0.2866, 0.7938, 0.2333, 0.8325, 0.2016, 0.7877, 0.3161, 0.8408, 0.3508, 0.8965, 0.3233, 0.9201, 0.2723, 0.8758, 0.168, 0.6035, 0.2028, 0.6592, 0.1517, 0.684, 0.1335, 0.6164, 0.2323, 0.7062, 0.2594, 0.75, 0.2016, 0.7877, 0.1747, 0.7392, 0.2866, 0.7938, 0.3161, 0.8408, 0.2723, 0.8758, 0.2333, 0.8325, 0.3508, 0.8965, 0.3939, 0.9704, 0.3233, 0.9201, 0.1249, 0.5296, 0.168, 0.6035, 0.1335, 0.6164, 0.1335, 0.6164, 0.1517, 0.684, 0.08777, 0.6985, 0.09256, 0.6162, 0.1747, 0.7392, 0.2016, 0.7877, 0.1347, 0.8324, 0.1038, 0.7706, 0.2333, 0.8325, 0.2723, 0.8758, 0.2343, 0.9255, 0.1782, 0.8842, 0.3233, 0.9201, 0.3939, 0.9704, 0.3048, 0.9544, 0.1249, 0.5296, 0.1335, 0.6164, 0.09256, 0.6162, 0.1517, 0.684, 0.1747, 0.7392, 0.1038, 0.7706, 0.08777, 0.6985, 0.2016, 0.7877, 0.2333, 0.8325, 0.1782, 0.8842, 0.1347, 0.8324, 0.2723, 0.8758, 0.3233, 0.9201, 0.3048, 0.9544, 0.2343, 0.9255, 0.1038, 0.7706, 0.1347, 0.8324, 0.04209, 0.8975, 0.0001018, 0.8029, 0.1782, 0.8842, 0.2343, 0.9255, 0.2061, 0.9999, 0.1152, 0.9657, 0.3048, 0.9544, 0.3939, 0.9704, 0.301, 0.9991, 0.1249, 0.5296, 0.09256, 0.6162, 0.04662, 0.5967, 0.08777, 0.6985, 0.1038, 0.7706, 0.0001018, 0.8029, 0.0001018, 0.6955, 0.1347, 0.8324, 0.1782, 0.8842, 0.1152, 0.9657, 0.04209, 0.8975, 0.2343, 0.9255, 0.3048, 0.9544, 0.301, 0.9991, 0.2061, 0.9999, 0.09256, 0.6162, 0.08777, 0.6985, 0.0001018, 0.6955, 0.04662, 0.5967])
me_sphere_001.use_remesh_preserve_volume = False
me_sphere_001.use_remesh_preserve_attributes = False
me_sphere_001.use_mirror_vertex_groups = False
me_sphere_001.update()
me_sphere_001.normals_split_custom_set([tuple(v) for v in zip(*[iter([4.93e-09, 0.9122, 0.4097, 9.578e-08, 0.6913, 0.7226, 0.3613, 0.6913, 0.6258, 0.2049, 0.9122, 0.3548, 2.566e-08, 0.3718, 0.9283, 2.067e-08, 1.55e-08, 1.0, 0.5, -5.166e-09, 0.866, 0.4642, 0.3718, 0.804, 9.75e-08, -0.3718, 0.9283, 1.159e-07, -0.6913, 0.7226, 0.3613, -0.6913, 0.6258, 0.4642, -0.3718, 0.804, 0.0, -0.9122, 0.4097, -7.163e-08, -1.0, -5.557e-08, 0.2049, -0.9122, 0.3548, -1.42e-08, 1.0, 8.645e-09, 4.93e-09, 0.9122, 0.4097, 0.2049, 0.9122, 0.3548, 9.578e-08, 0.6913, 0.7226, 2.566e-08, 0.3718, 0.9283, 0.4642, 0.3718, 0.804, 0.3613, 0.6913, 0.6258, 2.067e-08, 1.55e-08, 1.0, 9.75e-08, -0.3718, 0.9283, 0.4642, -0.3718, 0.804, 0.5, -5.166e-09, 0.866, 1.159e-07, -0.6913, 0.7226, 0.0, -0.9122, 0.4097, 0.2049, -0.9122, 0.3548, 0.3613, -0.6913, 0.6258, -1.42e-08, 1.0, 8.645e-09, 0.2049, 0.9122, 0.3548, 0.3548, 0.9122, 0.2049, 0.3613, 0.6913, 0.6258, 0.4642, 0.3718, 0.804, 0.804, 0.3718, 0.4642, 0.6258, 0.6913, 0.3613, 0.5, -5.166e-09, 0.866, 0.4642, -0.3718, 0.804, 0.804, -0.3718, 0.4642, 0.866, 2.067e-08, 0.5, 0.3613, -0.6913, 0.6258, 0.2049, -0.9122, 0.3548, 0.3548, -0.9122, 0.2049, 0.6258, -0.6913, 0.3613, 0.2049, 0.9122, 0.3548, 0.3613, 0.6913, 0.6258, 0.6258, 0.6913, 0.3613, 0.3548, 0.9122, 0.2049, 0.4642, 0.3718, 0.804, 0.5, -5.166e-09, 0.866, 0.866, 2.067e-08, 0.5, 0.804, 0.3718, 0.4642, 0.4642, -0.3718, 0.804, 0.3613, -0.6913, 0.6258, 0.6258, -0.6913, 0.3613, 0.804, -0.3718, 0.4642, 0.2049, -0.9122, 0.3548, -7.163e-08, -1.0, -5.557e-08, 0.3548, -0.9122, 0.2049, 0.866, 2.067e-08, 0.5, 0.804, -0.3718, 0.4642, 0.9283, -0.3718, -7.184e-08, 1.0, 2.067e-08, -8.266e-08, 0.6258, -0.6913, 0.3613, 0.3548, -0.9122, 0.2049, 0.4097, -0.9122, -6.902e-08, 0.7226, -0.6913, -6.553e-08, 0.3548, 0.9122, 0.2049, 0.6258, 0.6913, 0.3613, 0.7226, 0.6913, 9.578e-08, 0.4097, 0.9122, 4.93e-09, 0.804, 0.3718, 0.4642, 0.866, 2.067e-08, 0.5, 1.0, 2.067e-08, -8.266e-08, 0.9283, 0.3718, -3.079e-08, 0.804, -0.3718, 0.4642, 0.6258, -0.6913, 0.3613, 0.7226, -0.6913, -6.553e-08, 0.9283, -0.3718, -7.184e-08, 0.3548, -0.9122, 0.2049, -7.163e-08, -1.0, -5.557e-08, 0.4097, -0.9122, -6.902e-08, -1.42e-08, 1.0, 8.645e-09, 0.3548, 0.9122, 0.2049, 0.4097, 0.9122, 4.93e-09, 0.6258, 0.6913, 0.3613, 0.804, 0.3718, 0.4642, 0.9283, 0.3718, -3.079e-08, 0.7226, 0.6913, 9.578e-08, 0.4097, 0.9122, 4.93e-09, 0.7226, 0.6913, 9.578e-08, 0.6258, 0.6913, -0.3613, 0.3548, 0.9122, -0.2049, 0.9283, 0.3718, -3.079e-08, 1.0, 2.067e-08, -8.266e-08, 0.866, 0.0, -0.5, 0.804, 0.3718, -0.4642, 0.9283, -0.3718, -7.184e-08, 0.7226, -0.6913, -6.553e-08, 0.6258, -0.6913, -0.3613, 0.804, -0.3718, -0.4642, 0.4097, -0.9122, -6.902e-08, -7.163e-08, -1.0, -5.557e-08, 0.3548, -0.9122, -0.2049, -1.42e-08, 1.0, 8.645e-09, 0.4097, 0.9122, 4.93e-09, 0.3548, 0.9122, -0.2049, 0.7226, 0.6913, 9.578e-08, 0.9283, 0.3718, -3.079e-08, 0.804, 0.3718, -0.4642, 0.6258, 0.6913, -0.3613, 1.0, 2.067e-08, -8.266e-08, 0.9283, -0.3718, -7.184e-08, 0.804, -0.3718, -0.4642, 0.866, 0.0, -0.5, 0.7226, -0.6913, -6.553e-08, 0.4097, -0.9122, -6.902e-08, 0.3548, -0.9122, -0.2049, 0.6258, -0.6913, -0.3613, 0.804, -0.3718, -0.4642, 0.6258, -0.6913, -0.3613, 0.3613, -0.6913, -0.6258, 0.4642, -0.3718, -0.804, 0.3548, -0.9122, -0.2049, -7.163e-08, -1.0, -5.557e-08, 0.2049, -0.9122, -0.3548, -1.42e-08, 1.0, 8.645e-09, 0.3548, 0.9122, -0.2049, 0.2049, 0.9122, -0.3548, 0.6258, 0.6913, -0.3613, 0.804, 0.3718, -0.4642, 0.4642, 0.3718, -0.804, 0.3613, 0.6913, -0.6258, 0.866, 0.0, -0.5, 0.804, -0.3718, -0.4642, 0.4642, -0.3718, -0.804, 0.5, 0.0, -0.866, 0.6258, -0.6913, -0.3613, 0.3548, -0.9122, -0.2049, 0.2049, -0.9122, -0.3548, 0.3613, -0.6913, -0.6258, 0.3548, 0.9122, -0.2049, 0.6258, 0.6913, -0.3613, 0.3613, 0.6913, -0.6258, 0.2049, 0.9122, -0.3548, 0.804, 0.3718, -0.4642, 0.866, 0.0, -0.5, 0.5, 0.0, -0.866, 0.4642, 0.3718, -0.804, -1.42e-08, 1.0, 8.645e-09, 0.2049, 0.9122, -0.3548, -3.697e-08, 0.9122, -0.4097, 0.3613, 0.6913, -0.6258, 0.4642, 0.3718, -0.804, 0.0, 0.3718, -0.9283, -2.773e-08, 0.6913, -0.7226, 0.5, 0.0, -0.866, 0.4642, -0.3718, -0.804, 1.54e-08, -0.3718, -0.9283, 2.067e-08, 5.166e-09, -1.0, 0.3613, -0.6913, -0.6258, 0.2049, -0.9122, -0.3548, -4.93e-09, -0.9122, -0.4097, 5.041e-09, -0.6913, -0.7226, 0.2049, 0.9122, -0.3548, 0.3613, 0.6913, -0.6258, -2.773e-08, 0.6913, -0.7226, -3.697e-08, 0.9122, -0.4097, 0.4642, 0.3718, -0.804, 0.5, 0.0, -0.866, 2.067e-08, 5.166e-09, -1.0, 0.0, 0.3718, -0.9283, 0.4642, -0.3718, -0.804, 0.3613, -0.6913, -0.6258, 5.041e-09, -0.6913, -0.7226, 1.54e-08, -0.3718, -0.9283, 0.2049, -0.9122, -0.3548, -7.163e-08, -1.0, -5.557e-08, -4.93e-09, -0.9122, -0.4097, 5.041e-09, -0.6913, -0.7226, -4.93e-09, -0.9122, -0.4097, -0.2049, -0.9122, -0.3548, -0.3613, -0.6913, -0.6258, -3.697e-08, 0.9122, -0.4097, -2.773e-08, 0.6913, -0.7226, -0.3613, 0.6913, -0.6258, -0.2049, 0.9122, -0.3548, 0.0, 0.3718, -0.9283, 2.067e-08, 5.166e-09, -1.0, -0.5, -5.166e-09, -0.866, -0.4642, 0.3718, -0.804, 1.54e-08, -0.3718, -0.9283, 5.041e-09, -0.6913, -0.7226, -0.3613, -0.6913, -0.6258, -0.4642, -0.3718, -0.804, -4.93e-09, -0.9122, -0.4097, -7.163e-08, -1.0, -5.557e-08, -0.2049, -0.9122, -0.3548, -1.42e-08, 1.0, 8.645e-09, -3.697e-08, 0.9122, -0.4097, -0.2049, 0.9122, -0.3548, -2.773e-08, 0.6913, -0.7226, 0.0, 0.3718, -0.9283, -0.4642, 0.3718, -0.804, -0.3613, 0.6913, -0.6258, 2.067e-08, 5.166e-09, -1.0, 1.54e-08, -0.3718, -0.9283, -0.4642, -0.3718, -0.804, -0.5, -5.166e-09, -0.866, -0.2049, 0.9122, -0.3548, -0.3613, 0.6913, -0.6258, -0.6258, 0.6913, -0.3613, -0.3548, 0.9122, -0.2049, -0.4642, 0.3718, -0.804, -0.5, -5.166e-09, -0.866, -0.866, -1.55e-08, -0.5, -0.804, 0.3718, -0.4642, -0.4642, -0.3718, -0.804, -0.3613, -0.6913, -0.6258, -0.6258, -0.6913, -0.3613, -0.804, -0.3718, -0.4642, -0.2049, -0.9122, -0.3548, -7.163e-08, -1.0, -5.557e-08, -0.3548, -0.9122, -0.2049, -1.42e-08, 1.0, 8.645e-09, -0.2049, 0.9122, -0.3548, -0.3548, 0.9122, -0.2049, -0.3613, 0.6913, -0.6258, -0.4642, 0.3718, -0.804, -0.804, 0.3718, -0.4642, -0.6258, 0.6913, -0.3613, -0.5, -5.166e-09, -0.866, -0.4642, -0.3718, -0.804, -0.804, -0.3718, -0.4642, -0.866, -1.55e-08, -0.5, -0.3613, -0.6913, -0.6258, -0.2049, -0.9122, -0.3548, -0.3548, -0.9122, -0.2049, -0.6258, -0.6913, -0.3613, -0.3548, -0.9122, -0.2049, -7.163e-08, -1.0, -5.557e-08, -0.4097, -0.9122, 0.0, -1.42e-08, 1.0, 8.645e-09, -0.3548, 0.9122, -0.2049, -0.4097, 0.9122, 4.93e-09, -0.6258, 0.6913, -0.3613, -0.804, 0.3718, -0.4642, -0.9283, 0.3718, 1.18e-07, -0.7226, 0.6913, 9.83e-08, -0.866, -1.55e-08, -0.5, -0.804, -0.3718, -0.4642, -0.9283, -0.3718, 1.078e-07, -1.0, -5.166e-09, 1.395e-07, -0.6258, -0.6913, -0.3613, -0.3548, -0.9122, -0.2049, -0.4097, -0.9122, 0.0, -0.7226, -0.6913, 8.066e-08, -0.3548, 0.9122, -0.2049, -0.6258, 0.6913, -0.3613, -0.7226, 0.6913, 9.83e-08, -0.4097, 0.9122, 4.93e-09, -0.804, 0.3718, -0.4642, -0.866, -1.55e-08, -0.5, -1.0, -5.166e-09, 1.395e-07, -0.9283, 0.3718, 1.18e-07, -0.804, -0.3718, -0.4642, -0.6258, -0.6913, -0.3613, -0.7226, -0.6913, 8.066e-08, -0.9283, -0.3718, 1.078e-07, -0.7226, 0.6913, 9.83e-08, -0.9283, 0.3718, 1.18e-07, -0.804, 0.3718, 0.4642, -0.6258, 0.6913, 0.3613, -1.0, -5.166e-09, 1.395e-07, -0.9283, -0.3718, 1.078e-07, -0.804, -0.3718, 0.4642, -0.866, -1.033e-08, 0.5, -0.7226, -0.6913, 8.066e-08, -0.4097, -0.9122, 0.0, -0.3548, -0.9122, 0.2049, -0.6258, -0.6913, 0.3613, -0.4097, 0.9122, 4.93e-09, -0.7226, 0.6913, 9.83e-08, -0.6258, 0.6913, 0.3613, -0.3548, 0.9122, 0.2049, -0.9283, 0.3718, 1.18e-07, -1.0, -5.166e-09, 1.395e-07, -0.866, -1.033e-08, 0.5, -0.804, 0.3718, 0.4642, -0.9283, -0.3718, 1.078e-07, -0.7226, -0.6913, 8.066e-08, -0.6258, -0.6913, 0.3613, -0.804, -0.3718, 0.4642, -0.4097, -0.9122, 0.0, -7.163e-08, -1.0, -5.557e-08, -0.3548, -0.9122, 0.2049, -1.42e-08, 1.0, 8.645e-09, -0.4097, 0.9122, 4.93e-09, -0.3548, 0.9122, 0.2049, -0.3548, 0.9122, 0.2049, -0.6258, 0.6913, 0.3613, -0.3613, 0.6913, 0.6258, -0.2049, 0.9122, 0.3548, -0.804, 0.3718, 0.4642, -0.866, -1.033e-08, 0.5, -0.5, -5.166e-09, 0.866, -0.4642, 0.3718, 0.804, -0.804, -0.3718, 0.4642, -0.6258, -0.6913, 0.3613, -0.3613, -0.6913, 0.6258, -0.4642, -0.3718, 0.804, -0.3548, -0.9122, 0.2049, -7.163e-08, -1.0, -5.557e-08, -0.2049, -0.9122, 0.3548, -1.42e-08, 1.0, 8.645e-09, -0.3548, 0.9122, 0.2049, -0.2049, 0.9122, 0.3548, -0.6258, 0.6913, 0.3613, -0.804, 0.3718, 0.4642, -0.4642, 0.3718, 0.804, -0.3613, 0.6913, 0.6258, -0.866, -1.033e-08, 0.5, -0.804, -0.3718, 0.4642, -0.4642, -0.3718, 0.804, -0.5, -5.166e-09, 0.866, -0.6258, -0.6913, 0.3613, -0.3548, -0.9122, 0.2049, -0.2049, -0.9122, 0.3548, -0.3613, -0.6913, 0.6258, -0.4642, 0.3718, 0.804, -0.5, -5.166e-09, 0.866, 2.067e-08, 1.55e-08, 1.0, 2.566e-08, 0.3718, 0.9283, -0.4642, -0.3718, 0.804, -0.3613, -0.6913, 0.6258, 1.159e-07, -0.6913, 0.7226, 9.75e-08, -0.3718, 0.9283, -0.2049, -0.9122, 0.3548, -7.163e-08, -1.0, -5.557e-08, 0.0, -0.9122, 0.4097, -1.42e-08, 1.0, 8.645e-09, -0.2049, 0.9122, 0.3548, 4.93e-09, 0.9122, 0.4097, -0.3613, 0.6913, 0.6258, -0.4642, 0.3718, 0.804, 2.566e-08, 0.3718, 0.9283, 9.578e-08, 0.6913, 0.7226, -0.5, -5.166e-09, 0.866, -0.4642, -0.3718, 0.804, 9.75e-08, -0.3718, 0.9283, 2.067e-08, 1.55e-08, 1.0, -0.3613, -0.6913, 0.6258, -0.2049, -0.9122, 0.3548, 0.0, -0.9122, 0.4097, 1.159e-07, -0.6913, 0.7226, -0.2049, 0.9122, 0.3548, -0.3613, 0.6913, 0.6258, 9.578e-08, 0.6913, 0.7226, 4.93e-09, 0.9122, 0.4097])] * 3)])
me_cylinder_001 = bpy.data.meshes.new('Cylinder.001')
me_cylinder_001.from_pydata([(-5.96e-08, -0.02207, 1.4), (-5.96e-08, -0.02207, -1.4), (0.01913, -0.01826, 1.4), (0.01913, -0.01826, -1.4), (0.03536, -0.007426, 1.4), (0.03536, -0.007426, -1.4), (0.04619, 0.008795, 1.4), (0.04619, 0.008796, -1.4), (0.05, 0.02793, 1.4), (0.05, 0.02793, -1.4), (-0.05, 0.02793, 1.4), (-0.05, 0.02793, -1.4), (-0.04619, 0.008795, 1.4), (-0.04619, 0.008796, -1.4), (-0.03536, -0.007426, 1.4), (-0.03536, -0.007426, -1.4), (-0.01913, -0.01826, 1.4), (-0.01913, -0.01826, -1.4)], [], [(0, 1, 3, 2), (2, 3, 5, 4), (4, 5, 7, 6), (6, 7, 9, 8), (10, 11, 13, 12), (12, 13, 15, 14), (14, 15, 17, 16), (16, 17, 1, 0)])
me_cylinder_001.polygons.foreach_set('use_smooth', [True] * 8)
_uv = me_cylinder_001.uv_layers.new(name='UVMap')
_uv.uv.foreach_set('vector', [0.06978, 0.9995, 0.06977, 0.0005493, 0.08721, 0.0004215, 0.08721, 0.9993, 0.08721, 0.9993, 0.08721, 0.0004215, 0.1046, 0.0002934, 0.1046, 0.9992, 0.1046, 0.9992, 0.1046, 0.0002934, 0.1221, 0.0001654, 0.1221, 0.9991, 0.1221, 0.9991, 0.1221, 0.0001654, 0.1395, 3.734e-05, 0.1395, 0.9989, 4.254e-05, 1.0, 3.734e-05, 0.001061, 0.01747, 0.0009333, 0.01748, 0.9998, 0.01748, 0.9998, 0.01747, 0.0009333, 0.0349, 0.0008053, 0.03491, 0.9997, 0.03491, 0.9997, 0.0349, 0.0008053, 0.05234, 0.0006774, 0.05234, 0.9996, 0.05234, 0.9996, 0.05234, 0.0006774, 0.06977, 0.0005493, 0.06978, 0.9995])
me_cylinder_001.use_remesh_preserve_volume = False
me_cylinder_001.use_remesh_preserve_attributes = False
me_cylinder_001.use_mirror_vertex_groups = False
me_cylinder_001.update()
me_cylinder_001.normals_split_custom_set([tuple(v) for v in zip(*[iter([3.966e-07, -1.0, -3.259e-08, 3.869e-07, -1.0, -3.259e-08, 0.3827, -0.9239, -2.798e-08, 0.3827, -0.9239, -2.798e-08, 0.3827, -0.9239, -2.798e-08, 0.3827, -0.9239, -2.798e-08, 0.7071, -0.7071, -2.262e-08, 0.7071, -0.7071, -2.262e-08, 0.7071, -0.7071, -2.262e-08, 0.7071, -0.7071, -2.262e-08, 0.9239, -0.3827, -1.298e-08, 0.9239, -0.3827, -1.298e-08, 0.9239, -0.3827, -1.298e-08, 0.9239, -0.3827, -1.298e-08, 0.9808, -0.1951, -6.66e-09, 0.9808, -0.1951, -6.66e-09, -0.9808, -0.1951, -6.127e-09, -0.9808, -0.1951, -6.127e-09, -0.9239, -0.3827, -1.271e-08, -0.9239, -0.3827, -1.271e-08, -0.9239, -0.3827, -1.271e-08, -0.9239, -0.3827, -1.271e-08, -0.7071, -0.7071, -2.588e-08, -0.7071, -0.7071, -2.588e-08, -0.7071, -0.7071, -2.588e-08, -0.7071, -0.7071, -2.588e-08, -0.3827, -0.9239, -3.395e-08, -0.3827, -0.9239, -3.395e-08, -0.3827, -0.9239, -3.395e-08, -0.3827, -0.9239, -3.395e-08, 3.869e-07, -1.0, -3.259e-08, 3.966e-07, -1.0, -3.259e-08])] * 3)])
me_cube_002 = bpy.data.meshes.new('Cube.002')
me_cube_002.from_pydata([(-1.2, 0.02, -1.4), (-1.2, -0.02, -1.4), (-1.2, 0.02, 1.4), (-1.2, -0.02, 1.4), (1.2, 0.02, -1.4), (1.2, -0.02, -1.4), (1.2, 0.02, 1.4), (1.2, -0.02, 1.4)], [], [(0, 1, 3, 2), (2, 3, 7, 6), (6, 7, 5, 4), (4, 5, 1, 0), (2, 6, 4, 0), (7, 3, 1, 5)])
me_cube_002.polygons.foreach_set('use_smooth', [True] * 6)
_k = set([(0, 1), (0, 2), (0, 4), (1, 3), (1, 5), (2, 3), (2, 6), (3, 7), (4, 5), (4, 6), (5, 7), (6, 7)])
me_cube_002.attributes.new('sharp_edge', 'BOOLEAN', 'EDGE').data.foreach_set('value', [ (min(e.vertices), max(e.vertices)) in _k for e in me_cube_002.edges])
_uv = me_cube_002.uv_layers.new(name='UVMap')
_uv.uv.foreach_set('vector', [0.3333, 0.6733, 0.3333, 0.68, 8.245e-05, 0.68, 8.249e-05, 0.6733, 0.3333, 0.34, 0.3333, 0.3334, 0.6666, 0.3334, 0.6666, 0.34, 0.9999, 0.6733, 0.9999, 0.68, 0.6666, 0.68, 0.6666, 0.6733, 0.6666, 0.6733, 0.6666, 0.68, 0.3333, 0.68, 0.3333, 0.6733, 0.3333, 0.34, 0.6666, 0.34, 0.6666, 0.6733, 0.3333, 0.6733, 0.6666, 0.3334, 0.3333, 0.3334, 0.3333, 8.245e-05, 0.6666, 8.463e-05])
me_cube_002.use_remesh_preserve_volume = False
me_cube_002.use_remesh_preserve_attributes = False
me_cube_002.use_mirror_vertex_groups = False
me_cube_002.update()
me_cube_002.normals_split_custom_set([tuple(v) for v in zip(*[iter([-1.0, 0.0, 0.0, -1.0, 0.0, 0.0, -1.0, 0.0, 0.0, -1.0, 0.0, 0.0, 0.0, 0.0, 1.0, 0.0, 0.0, 1.0, 0.0, 0.0, 1.0, 0.0, 0.0, 1.0, 1.0, 0.0, 0.0, 1.0, 0.0, 0.0, 1.0, 0.0, 0.0, 1.0, 0.0, 0.0, 0.0, 0.0, -1.0, 0.0, 0.0, -1.0, 0.0, 0.0, -1.0, 0.0, 0.0, -1.0, 0.0, 1.0, 3.049e-08, 0.0, 1.0, 3.049e-08, 0.0, 1.0, 3.049e-08, 0.0, 1.0, 3.049e-08, 0.0, -1.0, -3.049e-08, 0.0, -1.0, -3.049e-08, 0.0, -1.0, -3.049e-08, 0.0, -1.0, -3.049e-08])] * 3)])
me_cube_003 = bpy.data.meshes.new('Cube.003')
me_cube_003.from_pydata([(-0.07889, 0.05, -0.02889), (-0.07889, 0.02889, -0.05), (-0.1, 0.02889, -0.02889), (-0.07889, -0.02889, -0.05), (-0.07889, -0.05, -0.02889), (-0.1, -0.02889, -0.02889), (-0.07889, 0.05, 0.02889), (-0.1, 0.02889, 0.02889), (-0.07889, 0.02889, 0.05), (-0.07889, -0.05, 0.02889), (-0.07889, -0.02889, 0.05), (-0.1, -0.02889, 0.02889), (0.07889, 0.05, -0.02889), (0.1, 0.02889, -0.02889), (0.07889, 0.02889, -0.05), (0.07889, -0.05, -0.02889), (0.07889, -0.02889, -0.05), (0.1, -0.02889, -0.02889), (0.07889, 0.05, 0.02889), (0.07889, 0.02889, 0.05), (0.1, 0.02889, 0.02889), (0.07889, -0.05, 0.02889), (0.1, -0.02889, 0.02889), (0.07889, -0.02889, 0.05)], [], [(14, 16, 3, 1), (20, 22, 17, 13), (21, 9, 4, 15), (2, 5, 11, 7), (8, 10, 23, 19), (0, 1, 2), (3, 4, 5), (6, 7, 8), (9, 10, 11), (12, 13, 14), (15, 16, 17), (18, 19, 20), (21, 22, 23), (6, 0, 2, 7), (1, 3, 5, 2), (4, 9, 11, 5), (10, 8, 7, 11), (18, 6, 8, 19), (9, 21, 23, 10), (22, 20, 19, 23), (12, 18, 20, 13), (21, 15, 17, 22), (16, 14, 13, 17), (0, 12, 14, 1), (15, 4, 3, 16), (6, 18, 12, 0)])
me_cube_003.polygons.foreach_set('use_smooth', [True] * 26)
_k = set([(0, 1), (0, 2), (0, 6), (0, 12), (1, 2), (1, 3), (1, 14), (2, 5), (2, 7), (3, 4), (3, 5), (3, 16), (4, 5), (4, 9), (4, 15), (5, 11), (6, 7), (6, 8), (6, 18), (7, 8), (7, 11), (8, 10), (8, 19), (9, 10), (9, 11), (9, 21), (10, 11), (10, 23), (12, 13), (12, 14), (12, 18), (13, 14), (13, 17), (13, 20), (14, 16), (15, 16), (15, 17), (15, 21), (16, 17), (17, 22), (18, 19), (18, 20), (19, 20), (19, 23), (20, 22), (21, 22), (21, 23), (22, 23)])
me_cube_003.attributes.new('sharp_edge', 'BOOLEAN', 'EDGE').data.foreach_set('value', [ (min(e.vertices), max(e.vertices)) in _k for e in me_cube_003.edges])
_uv = me_cube_003.uv_layers.new(name='UVMap')
_uv.uv.foreach_set('vector', [0.4502, 0.5852, 0.4501, 0.75, 0.0002251, 0.7498, 0.000282, 0.5851, 0.7395, 0.1792, 0.6306, 0.2831, 0.5235, 0.1775, 0.6323, 0.07362, 0.45, 0.9999, 0.0001389, 0.9997, 0.0001958, 0.835, 0.4501, 0.8351, 0.5235, 0.5342, 0.6323, 0.4303, 0.7395, 0.5359, 0.6306, 0.6398, 0.0003976, 0.25, 0.0004544, 0.08528, 0.4504, 0.08544, 0.4503, 0.2502, 0.4508, 0.5887, 0.4507, 0.4864, 0.5235, 0.5342, 0.5783, 0.3568, 0.6799, 0.3568, 0.6323, 0.4303, 0.583, 0.7132, 0.6306, 0.6398, 0.6846, 0.7132, 0.8121, 0.4814, 0.8122, 0.5836, 0.7395, 0.5359, 0.6799, 0.0001389, 0.6323, 0.07362, 0.5783, 0.0001403, 0.4508, 0.232, 0.4507, 0.1298, 0.5235, 0.1775, 0.8121, 0.1247, 0.8122, 0.2269, 0.7395, 0.1792, 0.583, 0.3565, 0.6306, 0.2831, 0.6846, 0.3565, 0.583, 0.7132, 0.4508, 0.5887, 0.5235, 0.5342, 0.6306, 0.6398, 0.4507, 0.4864, 0.5783, 0.3568, 0.6323, 0.4303, 0.5235, 0.5342, 0.6799, 0.3568, 0.8121, 0.4814, 0.7395, 0.5359, 0.6323, 0.4303, 0.8122, 0.5836, 0.6846, 0.7132, 0.6306, 0.6398, 0.7395, 0.5359, 0.4503, 0.3353, 0.0003682, 0.3352, 0.0003976, 0.25, 0.4503, 0.2502, 0.0004838, 0.0001389, 0.4504, 0.0002942, 0.4504, 0.08544, 0.0004544, 0.08528, 0.6306, 0.2831, 0.7395, 0.1792, 0.8122, 0.2269, 0.6846, 0.3565, 0.6799, 0.0001389, 0.8121, 0.1247, 0.7395, 0.1792, 0.6323, 0.07362, 0.583, 0.3565, 0.4508, 0.232, 0.5235, 0.1775, 0.6306, 0.2831, 0.4507, 0.1298, 0.5783, 0.0001403, 0.6323, 0.07362, 0.5235, 0.1775, 0.0003114, 0.4999, 0.4502, 0.5001, 0.4502, 0.5852, 0.000282, 0.5851, 0.4501, 0.8351, 0.0001958, 0.835, 0.0002251, 0.7498, 0.4501, 0.75, 0.0003682, 0.3352, 0.4503, 0.3353, 0.4502, 0.5001, 0.0003114, 0.4999])
me_cube_003.use_remesh_preserve_volume = False
me_cube_003.use_remesh_preserve_attributes = False
me_cube_003.use_mirror_vertex_groups = False
me_cube_003.update()
me_cube_003.normals_split_custom_set([tuple(v) for v in zip(*[iter([0.0, 0.0, -1.0, 0.0, 0.0, -1.0, 0.0, 0.0, -1.0, 0.0, 0.0, -1.0, 1.0, -5.581e-08, 0.0, 1.0, -5.581e-08, 0.0, 1.0, -5.581e-08, 0.0, 1.0, -5.581e-08, 0.0, 0.0, -1.0, 0.0, 0.0, -1.0, 0.0, 0.0, -1.0, 0.0, 0.0, -1.0, 0.0, -1.0, 5.581e-08, 0.0, -1.0, 5.581e-08, 0.0, -1.0, 5.581e-08, 0.0, -1.0, 5.581e-08, 0.0, 0.0, 0.0, 1.0, 0.0, 0.0, 1.0, 0.0, 0.0, 1.0, 0.0, 0.0, 1.0, -0.5774, 0.5774, -0.5774, -0.5774, 0.5774, -0.5774, -0.5774, 0.5774, -0.5774, -0.5774, -0.5774, -0.5774, -0.5774, -0.5774, -0.5774, -0.5774, -0.5774, -0.5774, -0.5774, 0.5774, 0.5774, -0.5774, 0.5774, 0.5774, -0.5774, 0.5774, 0.5774, -0.5774, -0.5774, 0.5774, -0.5774, -0.5774, 0.5774, -0.5774, -0.5774, 0.5774, 0.5774, 0.5774, -0.5774, 0.5774, 0.5774, -0.5774, 0.5774, 0.5774, -0.5774, 0.5774, -0.5774, -0.5774, 0.5774, -0.5774, -0.5774, 0.5774, -0.5774, -0.5774, 0.5774, 0.5774, 0.5774, 0.5774, 0.5774, 0.5774, 0.5774, 0.5774, 0.5774, 0.5774, -0.5774, 0.5774, 0.5774, -0.5774, 0.5774, 0.5774, -0.5774, 0.5774, -0.7071, 0.7071, 3.374e-08, -0.7071, 0.7071, 3.374e-08, -0.7071, 0.7071, 3.374e-08, -0.7071, 0.7071, 3.374e-08, -0.7071, 4.049e-08, -0.7071, -0.7071, 4.049e-08, -0.7071, -0.7071, 4.049e-08, -0.7071, -0.7071, 4.049e-08, -0.7071, -0.7071, -0.7071, -3.374e-08, -0.7071, -0.7071, -3.374e-08, -0.7071, -0.7071, -3.374e-08, -0.7071, -0.7071, -3.374e-08, -0.7071, -4.049e-08, 0.7071, -0.7071, -4.049e-08, 0.7071, -0.7071, -4.049e-08, 0.7071, -0.7071, -4.049e-08, 0.7071, 0.0, 0.7071, 0.7071, 0.0, 0.7071, 0.7071, 0.0, 0.7071, 0.7071, 0.0, 0.7071, 0.7071, 0.0, -0.7071, 0.7071, 0.0, -0.7071, 0.7071, 0.0, -0.7071, 0.7071, 0.0, -0.7071, 0.7071, 0.7071, -6.749e-08, 0.7071, 0.7071, -6.749e-08, 0.7071, 0.7071, -6.749e-08, 0.7071, 0.7071, -6.749e-08, 0.7071, 0.7071, 0.7071, 3.374e-08, 0.7071, 0.7071, 3.374e-08, 0.7071, 0.7071, 3.374e-08, 0.7071, 0.7071, 3.374e-08, 0.7071, -0.7071, -3.374e-08, 0.7071, -0.7071, -3.374e-08, 0.7071, -0.7071, -3.374e-08, 0.7071, -0.7071, -3.374e-08, 0.7071, 4.049e-08, -0.7071, 0.7071, 4.049e-08, -0.7071, 0.7071, 4.049e-08, -0.7071, 0.7071, 4.049e-08, -0.7071, 0.0, 0.7071, -0.7071, 0.0, 0.7071, -0.7071, 0.0, 0.7071, -0.7071, 0.0, 0.7071, -0.7071, 0.0, -0.7071, -0.7071, 0.0, -0.7071, -0.7071, 0.0, -0.7071, -0.7071, 0.0, -0.7071, -0.7071, 0.0, 1.0, 0.0, 0.0, 1.0, 0.0, 0.0, 1.0, 0.0, 0.0, 1.0, 0.0])] * 3)])
me_cylinder_000 = bpy.data.meshes.new('Cylinder.000')
me_cylinder_000.from_pydata([(-5.96e-08, -0.02207, 1.4), (-5.96e-08, -0.02207, -1.4), (0.01913, -0.01826, 1.4), (0.01913, -0.01826, -1.4), (0.03536, -0.007426, 1.4), (0.03536, -0.007426, -1.4), (0.04619, 0.008795, 1.4), (0.04619, 0.008796, -1.4), (0.05, 0.02793, 1.4), (0.05, 0.02793, -1.4), (-0.05, 0.02793, 1.4), (-0.05, 0.02793, -1.4), (-0.04619, 0.008795, 1.4), (-0.04619, 0.008796, -1.4), (-0.03536, -0.007426, 1.4), (-0.03536, -0.007426, -1.4), (-0.01913, -0.01826, 1.4), (-0.01913, -0.01826, -1.4)], [], [(0, 1, 3, 2), (2, 3, 5, 4), (4, 5, 7, 6), (6, 7, 9, 8), (10, 11, 13, 12), (12, 13, 15, 14), (14, 15, 17, 16), (16, 17, 1, 0)])
me_cylinder_000.polygons.foreach_set('use_smooth', [True] * 8)
_uv = me_cylinder_000.uv_layers.new(name='UVMap')
_uv.uv.foreach_set('vector', [0.06978, 0.9995, 0.06977, 0.0005493, 0.08721, 0.0004215, 0.08721, 0.9993, 0.08721, 0.9993, 0.08721, 0.0004215, 0.1046, 0.0002934, 0.1046, 0.9992, 0.1046, 0.9992, 0.1046, 0.0002934, 0.1221, 0.0001654, 0.1221, 0.9991, 0.1221, 0.9991, 0.1221, 0.0001654, 0.1395, 3.734e-05, 0.1395, 0.9989, 4.254e-05, 1.0, 3.734e-05, 0.001061, 0.01747, 0.0009333, 0.01748, 0.9998, 0.01748, 0.9998, 0.01747, 0.0009333, 0.0349, 0.0008053, 0.03491, 0.9997, 0.03491, 0.9997, 0.0349, 0.0008053, 0.05234, 0.0006774, 0.05234, 0.9996, 0.05234, 0.9996, 0.05234, 0.0006774, 0.06977, 0.0005493, 0.06978, 0.9995])
me_cylinder_000.use_remesh_preserve_volume = False
me_cylinder_000.use_remesh_preserve_attributes = False
me_cylinder_000.use_mirror_vertex_groups = False
me_cylinder_000.update()
me_cylinder_000.normals_split_custom_set([tuple(v) for v in zip(*[iter([3.966e-07, -1.0, -3.259e-08, 3.869e-07, -1.0, -3.259e-08, 0.3827, -0.9239, -2.798e-08, 0.3827, -0.9239, -2.798e-08, 0.3827, -0.9239, -2.798e-08, 0.3827, -0.9239, -2.798e-08, 0.7071, -0.7071, -2.262e-08, 0.7071, -0.7071, -2.262e-08, 0.7071, -0.7071, -2.262e-08, 0.7071, -0.7071, -2.262e-08, 0.9239, -0.3827, -1.298e-08, 0.9239, -0.3827, -1.298e-08, 0.9239, -0.3827, -1.298e-08, 0.9239, -0.3827, -1.298e-08, 0.9808, -0.1951, -6.66e-09, 0.9808, -0.1951, -6.66e-09, -0.9808, -0.1951, -6.127e-09, -0.9808, -0.1951, -6.127e-09, -0.9239, -0.3827, -1.271e-08, -0.9239, -0.3827, -1.271e-08, -0.9239, -0.3827, -1.271e-08, -0.9239, -0.3827, -1.271e-08, -0.7071, -0.7071, -2.588e-08, -0.7071, -0.7071, -2.588e-08, -0.7071, -0.7071, -2.588e-08, -0.7071, -0.7071, -2.588e-08, -0.3827, -0.9239, -3.395e-08, -0.3827, -0.9239, -3.395e-08, -0.3827, -0.9239, -3.395e-08, -0.3827, -0.9239, -3.395e-08, 3.869e-07, -1.0, -3.259e-08, 3.966e-07, -1.0, -3.259e-08])] * 3)])
me_cylinder_002 = bpy.data.meshes.new('Cylinder.002')
me_cylinder_002.from_pydata([(-1.25, -0.02207, 1.589e-08), (1.25, -0.02207, -1.351e-07), (-1.25, -0.01826, 0.01913), (1.25, -0.01826, 0.01913), (-1.25, -0.007426, 0.03536), (1.25, -0.007426, 0.03536), (-1.25, 0.008795, 0.04619), (1.25, 0.008796, 0.04619), (-1.25, 0.02793, 0.05), (1.25, 0.02793, 0.05), (-1.25, 0.02793, -0.05), (1.25, 0.02793, -0.05), (-1.25, 0.008795, -0.04619), (1.25, 0.008796, -0.04619), (-1.25, -0.007426, -0.03536), (1.25, -0.007426, -0.03536), (-1.25, -0.01826, -0.01913), (1.25, -0.01826, -0.01913)], [], [(0, 1, 3, 2), (2, 3, 5, 4), (4, 5, 7, 6), (6, 7, 9, 8), (10, 11, 13, 12), (12, 13, 15, 14), (14, 15, 17, 16), (16, 17, 1, 0)])
me_cylinder_002.polygons.foreach_set('use_smooth', [True] * 8)
_uv = me_cylinder_002.uv_layers.new(name='UVMap')
_uv.uv.foreach_set('vector', [0.0005009, 0.06978, 0.9995, 0.07012, 0.9996, 0.08755, 0.0006167, 0.08721, 0.0006167, 0.08721, 0.9996, 0.08755, 0.9997, 0.105, 0.0007327, 0.1047, 0.0007327, 0.1047, 0.9997, 0.105, 0.9998, 0.1224, 0.0008485, 0.1221, 0.0008485, 0.1221, 0.9998, 0.1224, 1.0, 0.1399, 0.0009644, 0.1395, 3.739e-05, 3.739e-05, 0.999, 0.0003734, 0.9992, 0.01781, 0.0001533, 0.01747, 0.0001533, 0.01747, 0.9992, 0.01781, 0.9993, 0.03524, 0.0002692, 0.03491, 0.0002692, 0.03491, 0.9993, 0.03524, 0.9994, 0.05268, 0.000385, 0.05234, 0.000385, 0.05234, 0.9994, 0.05268, 0.9995, 0.07012, 0.0005009, 0.06978])
me_cylinder_002.use_remesh_preserve_volume = False
me_cylinder_002.use_remesh_preserve_attributes = False
me_cylinder_002.use_mirror_vertex_groups = False
me_cylinder_002.update()
me_cylinder_002.normals_split_custom_set([tuple(v) for v in zip(*[iter([3.683e-08, -1.0, 3.966e-07, 3.683e-08, -1.0, 3.675e-07, 5.456e-08, -0.9239, 0.3827, 5.456e-08, -0.9239, 0.3827, 5.456e-08, -0.9239, 0.3827, 5.456e-08, -0.9239, 0.3827, 6.765e-08, -0.7071, 0.7071, 6.765e-08, -0.7071, 0.7071, 6.765e-08, -0.7071, 0.7071, 6.765e-08, -0.7071, 0.7071, 7.052e-08, -0.3827, 0.9239, 7.052e-08, -0.3827, 0.9239, 7.052e-08, -0.3827, 0.9239, 7.052e-08, -0.3827, 0.9239, 6.755e-08, -0.1951, 0.9808, 6.755e-08, -0.1951, 0.9808, -4.95e-08, -0.1951, -0.9808, -4.95e-08, -0.1951, -0.9808, -3.98e-08, -0.3827, -0.9239, -3.98e-08, -0.3827, -0.9239, -3.98e-08, -0.3827, -0.9239, -3.98e-08, -0.3827, -0.9239, -1.302e-08, -0.7071, -0.7071, -1.302e-08, -0.7071, -0.7071, -1.302e-08, -0.7071, -0.7071, -1.302e-08, -0.7071, -0.7071, 1.539e-08, -0.9239, -0.3827, 1.539e-08, -0.9239, -0.3827, 1.539e-08, -0.9239, -0.3827, 1.539e-08, -0.9239, -0.3827, 3.683e-08, -1.0, 3.675e-07, 3.683e-08, -1.0, 3.966e-07])] * 3)])
me_cylinder_003 = bpy.data.meshes.new('Cylinder.003')
me_cylinder_003.from_pydata([(-1.25, -0.02207, 1.589e-08), (1.25, -0.02207, -1.351e-07), (-1.25, -0.01826, 0.01913), (1.25, -0.01826, 0.01913), (-1.25, -0.007426, 0.03536), (1.25, -0.007426, 0.03536), (-1.25, 0.008795, 0.04619), (1.25, 0.008796, 0.04619), (-1.25, 0.02793, 0.05), (1.25, 0.02793, 0.05), (-1.25, 0.02793, -0.05), (1.25, 0.02793, -0.05), (-1.25, 0.008795, -0.04619), (1.25, 0.008796, -0.04619), (-1.25, -0.007426, -0.03536), (1.25, -0.007426, -0.03536), (-1.25, -0.01826, -0.01913), (1.25, -0.01826, -0.01913)], [], [(0, 1, 3, 2), (2, 3, 5, 4), (4, 5, 7, 6), (6, 7, 9, 8), (10, 11, 13, 12), (12, 13, 15, 14), (14, 15, 17, 16), (16, 17, 1, 0)])
me_cylinder_003.polygons.foreach_set('use_smooth', [True] * 8)
_uv = me_cylinder_003.uv_layers.new(name='UVMap')
_uv.uv.foreach_set('vector', [0.0005009, 0.06978, 0.9995, 0.07012, 0.9996, 0.08755, 0.0006167, 0.08721, 0.0006167, 0.08721, 0.9996, 0.08755, 0.9997, 0.105, 0.0007327, 0.1047, 0.0007327, 0.1047, 0.9997, 0.105, 0.9998, 0.1224, 0.0008485, 0.1221, 0.0008485, 0.1221, 0.9998, 0.1224, 1.0, 0.1399, 0.0009644, 0.1395, 3.739e-05, 3.739e-05, 0.999, 0.0003734, 0.9992, 0.01781, 0.0001533, 0.01747, 0.0001533, 0.01747, 0.9992, 0.01781, 0.9993, 0.03524, 0.0002692, 0.03491, 0.0002692, 0.03491, 0.9993, 0.03524, 0.9994, 0.05268, 0.000385, 0.05234, 0.000385, 0.05234, 0.9994, 0.05268, 0.9995, 0.07012, 0.0005009, 0.06978])
me_cylinder_003.use_remesh_preserve_volume = False
me_cylinder_003.use_remesh_preserve_attributes = False
me_cylinder_003.use_mirror_vertex_groups = False
me_cylinder_003.update()
me_cylinder_003.normals_split_custom_set([tuple(v) for v in zip(*[iter([3.683e-08, -1.0, 3.966e-07, 3.683e-08, -1.0, 3.675e-07, 5.456e-08, -0.9239, 0.3827, 5.456e-08, -0.9239, 0.3827, 5.456e-08, -0.9239, 0.3827, 5.456e-08, -0.9239, 0.3827, 6.765e-08, -0.7071, 0.7071, 6.765e-08, -0.7071, 0.7071, 6.765e-08, -0.7071, 0.7071, 6.765e-08, -0.7071, 0.7071, 7.052e-08, -0.3827, 0.9239, 7.052e-08, -0.3827, 0.9239, 7.052e-08, -0.3827, 0.9239, 7.052e-08, -0.3827, 0.9239, 6.755e-08, -0.1951, 0.9808, 6.755e-08, -0.1951, 0.9808, -4.95e-08, -0.1951, -0.9808, -4.95e-08, -0.1951, -0.9808, -3.98e-08, -0.3827, -0.9239, -3.98e-08, -0.3827, -0.9239, -3.98e-08, -0.3827, -0.9239, -3.98e-08, -0.3827, -0.9239, -1.302e-08, -0.7071, -0.7071, -1.302e-08, -0.7071, -0.7071, -1.302e-08, -0.7071, -0.7071, -1.302e-08, -0.7071, -0.7071, 1.539e-08, -0.9239, -0.3827, 1.539e-08, -0.9239, -0.3827, 1.539e-08, -0.9239, -0.3827, 1.539e-08, -0.9239, -0.3827, 3.683e-08, -1.0, 3.675e-07, 3.683e-08, -1.0, 3.966e-07])] * 3)])

# ---- objects
ob_bullet = bpy.data.objects.new('bullet', me_plane)
ob_powerup = bpy.data.objects.new('powerup', me_icosphere)
ob_paddle = bpy.data.objects.new('paddle', me_sphere)
ob_ball = bpy.data.objects.new('ball', me_sphere_001)
ob_wall_right = bpy.data.objects.new('wall_right', me_cylinder_001)
ob_background = bpy.data.objects.new('background', me_cube_002)
ob_brick = bpy.data.objects.new('brick', me_cube_003)
ob_wall_left = bpy.data.objects.new('wall_left', me_cylinder_000)
ob_wall_bottom = bpy.data.objects.new('wall_bottom', me_cylinder_002)
ob_wall_top = bpy.data.objects.new('wall_top', me_cylinder_003)
ob_camera = bpy.data.objects.new('Camera', cam_camera)

# ---- transforms, parenting, visibility, modifiers, constraints
ob_bullet.location = (0.001785, -0.1177, -0.2636)
ob_bullet.lineart.crease_threshold = 0.0
ob_powerup.location = (-0.004282, -0.07045, -0.00929)
ob_powerup.lineart.crease_threshold = 0.0
ob_paddle.location = (1.819e-12, -0.07137, -0.6792)
ob_paddle.color = (0.8, 0.8, 0.8, 1.0)
ob_paddle.lineart.crease_threshold = 0.0
ob_ball.location = (0.0002008, -0.07045, -0.2552)
ob_ball.color = (0.8, 0.8, 0.8, 1.0)
ob_ball.lineart.crease_threshold = 0.0
ob_wall_right.location = (1.2, -0.04828, 0.0)
ob_wall_right.color = (0.8, 0.8, 0.8, 1.0)
ob_wall_right.lineart.crease_threshold = 0.0
ob_background.location = (0.0, 0.0, 0.0)
ob_background.color = (0.8, 0.8, 0.8, 1.0)
ob_background.lineart.crease_threshold = 0.0
ob_brick.location = (1.819e-12, -0.07026, 0.1716)
ob_brick.color = (0.8, 0.8, 0.8, 1.0)
ob_brick.lineart.crease_threshold = 0.0
ob_wall_left.location = (-1.2, -0.04828, 0.0)
ob_wall_left.color = (0.8, 0.8, 0.8, 1.0)
ob_wall_left.lineart.crease_threshold = 0.0
ob_wall_bottom.location = (0.0, -0.04828, -1.4)
ob_wall_bottom.color = (0.8, 0.8, 0.8, 1.0)
ob_wall_bottom.lineart.crease_threshold = 0.0
ob_wall_top.location = (0.0, -0.04828, 1.4)
ob_wall_top.color = (0.8, 0.8, 0.8, 1.0)
ob_wall_top.lineart.crease_threshold = 0.0
ob_camera.location = (0.0, -6.766, 0.0)
ob_camera.rotation_euler = (1.571, 0.0, 0.0)
ob_camera.lock_rotations_4d = False
ob_camera.empty_display_type = 'ARROWS'
ob_camera.color = (0.0, 0.0, 0.0, 0.0)
ob_camera.display_type = 'WIRE'
ob_camera.lineart.crease_threshold = 0.0

# ---- collection membership
col_collection_1.objects.link(ob_bullet)
col_collection_1.objects.link(ob_powerup)
col_collection_1.objects.link(ob_paddle)
col_collection_1.objects.link(ob_ball)
col_collection_1.objects.link(ob_wall_right)
col_collection_1.objects.link(ob_background)
col_collection_1.objects.link(ob_brick)
col_collection_1.objects.link(ob_wall_left)
col_collection_1.objects.link(ob_wall_bottom)
col_collection_1.objects.link(ob_wall_top)
col_collection_1.objects.link(ob_camera)

# ---- scene / render settings (as saved in the file)
scene.camera = ob_camera
scene.frame_start = 1; scene.frame_end = 250; scene.frame_set(1)
scene.render.engine = 'BLENDER_EEVEE_NEXT'
scene.render.resolution_x = 800
scene.render.resolution_y = 1024
scene.render.resolution_percentage = 50
scene.render.dither_intensity = 0.0
scene.cycles.use_denoising = False
scene.cycles.samples = 128
scene.cycles.sampling_pattern = 'TABULATED_SOBOL'
scene.cycles.light_sampling_threshold = 0.0
scene.cycles.use_adaptive_sampling = False
scene.cycles.use_light_tree = False
scene.cycles.blur_glossy = 0.0
scene.cycles.sample_clamp_indirect = 0.0
scene.view_settings.view_transform = 'Standard'
bpy.context.view_layer.update()

# ---- added for rendering (the .blend has no usable light): sun
light_auto_sun = bpy.data.lights.new('AutoSun', 'SUN')
light_auto_sun.energy = 3.0
light_auto_sun.angle = 0.0523599
ob_auto_sun = bpy.data.objects.new('AutoSun', light_auto_sun)
scene.collection.objects.link(ob_auto_sun)
ob_auto_sun.rotation_euler = (0.872665, 0.174533, 0.523599)
bpy.context.view_layer.update()
